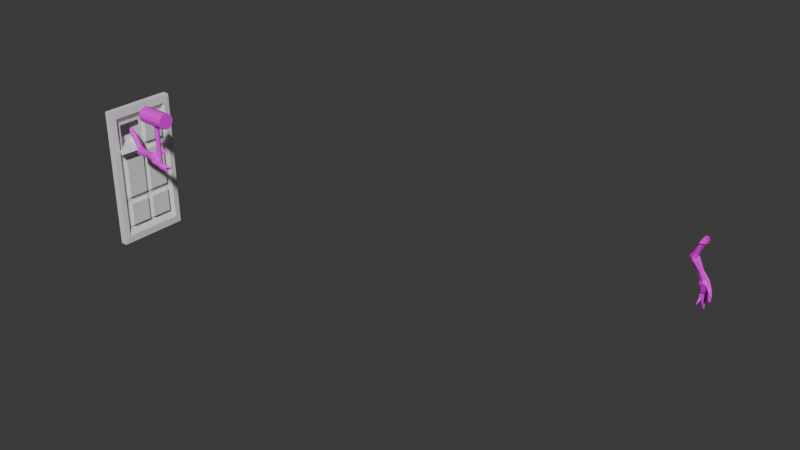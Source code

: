 # Source: doortest.blend  (saved by Blender 4.3.34; exported with 4.5.12 LTS)
import bpy
from mathutils import Matrix  # noqa: F401  (used for matrix-valued properties, if any)

bpy.ops.wm.read_factory_settings(use_empty=True)
scene = bpy.context.scene
scene.name = 'Scene'

# ---- collections
col_collection = bpy.data.collections.new('Collection'); scene.collection.children.link(col_collection)

# ---- images (referenced by path relative to the original .blend; pixels are not part of the script)
import os
ASSET_DIR = os.environ.get("B2B_ASSET_DIR", "")  # directory of the original .blend (textures are referenced by path, not embedded)
HERE = os.path.dirname(os.path.abspath(__file__))  # packed textures are extracted next to this script under _unpacked/

def load_image(name, relpath, width, height, colorspace="sRGB"):
    """Load a texture the original file referenced (path relative to the .blend, or extracted next to this script)."""
    p = next((c for c in (os.path.join(HERE, relpath), os.path.join(ASSET_DIR, relpath)) if relpath and os.path.exists(c)), "")
    if p:
        img = bpy.data.images.load(p, check_existing=True)
        img.name = name
    else:  # same state as the original file: an image datablock whose file is absent (Cycles renders it pink)
        img = bpy.data.images.new(name, width, height)
        img.source = "FILE"
        img.filepath = "//" + (relpath or name)
    img.colorspace_settings.name = colorspace
    return img
img_goblinskintest_png = load_image('goblinskintest.png', 'goblinskintest.png', 1024, 1024, 'sRGB')

# ---- materials (node trees are filled in below, after node groups)
mat_material_001 = bpy.data.materials.new('Material.001')
mat_material_003 = bpy.data.materials.new('Material.003')

# ---- material node trees
mat_material_001.use_nodes = True; mat_material_001.node_tree.nodes.clear()
_N = mat_material_001.node_tree.nodes; _L = mat_material_001.node_tree.links
n0 = _N.new('ShaderNodeBsdfPrincipled'); n0.name = 'Principled BSDF'; n0.location = (17, 207)
n1 = _N.new('ShaderNodeOutputMaterial'); n1.name = 'Material Output'; n1.location = (327, 210)
n2 = _N.new('ShaderNodeTexImage'); n2.name = 'Image Texture'; n2.location = (-300, 209)
n2.image = img_goblinskintest_png
_L.new(n0.outputs[0], n1.inputs[0])
_L.new(n2.outputs[0], n0.inputs[0])
n1.is_active_output = True
mat_material_003.use_nodes = True; mat_material_003.node_tree.nodes.clear()
_N = mat_material_003.node_tree.nodes; _L = mat_material_003.node_tree.links
n0 = _N.new('ShaderNodeBsdfPrincipled'); n0.name = 'Principled BSDF'; n0.location = (-149, 354)
n0.inputs[0].default_value = (0.8004, 0.3378, 0.04872, 1.0)
n1 = _N.new('ShaderNodeOutputMaterial'); n1.name = 'Material Output'; n1.location = (552, 307)
n2 = _N.new('ShaderNodeBsdfMetallic'); n2.name = 'Metallic BSDF'; n2.location = (218, 353)
n2.inputs[0].default_value = (0.4162, 0.1624, 0.05955, 1.0)
n2.inputs[1].default_value = (1.0, 0.8849, 0.3012, 1.0)
n2.inputs[4].default_value = 1.0
_L.new(n2.outputs[0], n1.inputs[0])
n1.is_active_output = True

# ---- world
world_world = bpy.data.worlds.new('World'); scene.world = world_world
world_world.use_nodes = True; world_world.node_tree.nodes.clear()
_N = world_world.node_tree.nodes; _L = world_world.node_tree.links
n0 = _N.new('ShaderNodeOutputWorld'); n0.name = 'World Output'; n0.location = (300, 300)
n1 = _N.new('ShaderNodeBackground'); n1.name = 'Background'; n1.location = (10, 300)
n1.inputs[0].default_value = (0.05088, 0.05088, 0.05088, 1.0)
_L.new(n1.outputs[0], n0.inputs[0])
n0.is_active_output = True
world_world.color = (0.05088, 0.05088, 0.05088)
world_world.sun_shadow_jitter_overblur = 0.0

# ---- meshes
me_cube_001 = bpy.data.meshes.new('Cube.001')
me_cube_001.from_pydata([(-0.4628, 0.8909, 2.447), (-0.442, 1.033, 2.381), (-0.5844, 1.08, 2.159), (-0.6847, 1.072, 1.994), (-0.6373, 0.7462, 2.256), (-0.5516, 0.7705, 2.396), (-0.3945, 0.9112, 2.069), (-0.3845, 1.034, 2.091), (-0.5827, 1.062, 1.952), (-0.6036, 0.9687, 2.011), (-0.6145, 0.8857, 2.027), (-0.2103, 0.9305, 1.376), (-0.2045, 1.055, 1.372), (-0.2952, 1.137, 1.345), (-0.4142, 1.113, 1.314), (-0.4718, 1.003, 1.304), (-0.4246, 0.8886, 1.321), (-0.08976, 0.9496, 1.231), (-0.07507, 1.12, 1.161), (-0.1968, 1.213, 1.056), (-0.3634, 1.158, 0.9955), (-0.4493, 0.996, 1.025), (0.07482, 0.3978, 0.5913), (-0.1207, 0.511, 0.4393), (-0.1383, 0.3504, 0.5861), (-0.02436, 0.337, 0.6252), (-0.4162, 0.8224, 0.8995), (-0.3494, 0.7451, 1.057), (-0.322, 0.9168, 0.7667), (-0.002153, 0.913, 0.8822), (-0.1719, 0.743, 1.121), (-0.1377, 0.9571, 0.7591), (0.2579, 0.05961, 0.2243), (0.261, 0.1758, 0.131), (0.1464, 0.2788, 0.05246), (0.0004581, 0.2567, 0.07321), (-0.06694, 0.1263, 0.1776), (-0.005038, -0.01834, 0.2879), (0.1395, -0.048, 0.3087), (0.3203, -0.2192, -0.1689), (0.3933, -0.009063, -0.2161), (0.2508, 0.1052, -0.3035), (0.1236, 0.1102, -0.3514), (0.03006, -0.00947, -0.3239), (0.009852, -0.2299, -0.2592), (0.06492, -0.2473, -0.1046), (-0.09492, 0.06903, 0.04741), (-0.1132, -0.1043, 0.1388), (-0.0223, 0.2089, -0.07862), (0.3031, 0.1037, -0.003589), (0.2962, -0.05764, 0.08697), (0.1459, -0.174, 0.1708), (0.1613, 0.2428, -0.08884), (-0.2491, -0.6409, -0.2651), (-0.2625, -0.623, -0.3421), (-0.2194, -0.6553, -0.3653), (-0.1339, -0.5705, -0.2364), (-0.1861, -0.6277, -0.2822), (-0.2095, -0.6687, -0.2855), (-0.1357, -0.4003, 0.0435), (-0.2212, -0.3511, 0.01989), (-0.1088, -0.303, -0.07555), (-0.09497, -0.3765, -0.07355), (-0.01576, -0.3997, 0.06295), (0.009022, -0.3816, -0.03457), (-0.186, -0.5819, -0.08558), (-0.2669, -0.5133, -0.234), (-0.1087, -0.5327, -0.06165), (-0.1013, -0.4907, -0.1636), (-0.279, -0.5585, -0.07994), (-0.1703, -0.5276, -0.2008), (0.2768, -0.2597, -0.346), (0.3529, -0.06386, -0.4242), (0.2665, 0.0006638, -0.4798), (0.1486, -0.01592, -0.503), (0.04159, -0.07182, -0.409), (0.1532, -0.2738, -0.3671), (0.3572, -0.1717, -0.3688), (0.04584, -0.1797, -0.3536), (0.1498, -0.09254, -0.4641), (0.1514, -0.1952, -0.412), (0.1688, -0.5717, -1.083), (0.1304, -0.5646, -1.066), (0.1991, -0.5509, -1.101), (0.1304, -0.5363, -1.089), (0.3602, -0.4836, -1.143), (0.3643, -0.4342, -1.165), (0.2896, -0.414, -1.162), (0.2699, -0.4566, -1.139), (-0.05494, -0.2258, -1.002), (-0.06842, -0.2204, -0.9673), (-0.03189, -0.2509, -1.018), (-0.0551, -0.2416, -0.9581), (0.1936, -0.3287, -0.7074), (0.1912, -0.2281, -0.7581), (0.3909, -0.2096, -0.741), (0.3959, -0.3154, -0.6873), (0.2082, -0.4118, -0.6398), (0.4066, -0.3239, -0.6682), (0.3279, -0.4057, -0.6335), (0.2031, -0.3334, -0.6794), (0.1631, -0.2149, -0.7692), (0.159, -0.132, -0.807), (0.2946, -0.2497, -0.8774), (0.2354, -0.1523, -0.8698), (-0.6859, 0.8528, 2.137), (-0.479, 1.112, 2.056), (-0.4908, 0.8452, 2.04), (-0.3021, 0.8563, 1.353), (-0.3837, 0.8497, 1.123), (-0.2237, 0.8291, 1.215), (0.09069, 0.487, 0.5098), (0.003693, 0.5374, 0.4422), (-0.175, 0.4278, 0.5033), (-0.01126, 0.8178, 1.044), (0.2641, 0.05961, 0.2243), (0.2671, 0.1758, 0.131), (0.1525, 0.2788, 0.05246), (0.006566, 0.2567, 0.07321), (-0.06083, 0.1263, 0.1776), (0.00107, -0.01834, 0.2879), (0.1457, -0.048, 0.3087), (0.3265, -0.2192, -0.1689), (0.3994, -0.009063, -0.2161), (0.2569, 0.1052, -0.3035), (0.1297, 0.1102, -0.3514), (0.03617, -0.00947, -0.3239), (0.01596, -0.2299, -0.2592), (0.07103, -0.2473, -0.1046), (-0.08882, 0.06903, 0.04741), (-0.1071, -0.1043, 0.1388), (-0.01619, 0.2089, -0.07862), (0.3092, 0.1037, -0.003589), (0.3023, -0.05764, 0.08697), (0.152, -0.174, 0.1708), (0.1674, 0.2428, -0.08884), (-0.243, -0.6409, -0.2651), (-0.2564, -0.623, -0.3421), (-0.2132, -0.6553, -0.3653), (-0.1277, -0.5705, -0.2364), (-0.18, -0.6277, -0.2822), (-0.2034, -0.6687, -0.2855), (-0.1296, -0.4003, 0.0435), (-0.2151, -0.3511, 0.01989), (-0.1027, -0.303, -0.07555), (-0.08886, -0.3765, -0.07355), (-0.00965, -0.3997, 0.06295), (0.01513, -0.3816, -0.03457), (-0.1799, -0.5819, -0.08558), (-0.2608, -0.5133, -0.234), (-0.1026, -0.5327, -0.06165), (-0.09522, -0.4907, -0.1636), (-0.2728, -0.5585, -0.07994), (-0.1642, -0.5276, -0.2008), (0.2829, -0.2597, -0.346), (0.359, -0.06386, -0.4242), (0.2726, 0.0006639, -0.4798), (0.1547, -0.01592, -0.503), (0.0477, -0.07182, -0.409), (0.1593, -0.2738, -0.3671), (0.3633, -0.1717, -0.3688), (0.05195, -0.1797, -0.3536), (0.1559, -0.09254, -0.4641), (0.1575, -0.1952, -0.412), (0.1749, -0.5717, -1.083), (0.1365, -0.5646, -1.066), (0.2052, -0.5509, -1.101), (0.1365, -0.5363, -1.089), (0.3663, -0.4836, -1.143), (0.3704, -0.4342, -1.165), (0.2957, -0.414, -1.162), (0.276, -0.4566, -1.139), (-0.04883, -0.2258, -1.002), (-0.06231, -0.2204, -0.9673), (-0.02579, -0.2509, -1.018), (-0.04899, -0.2416, -0.9581), (0.1997, -0.3287, -0.7074), (0.1973, -0.2281, -0.7581), (0.397, -0.2096, -0.741), (0.402, -0.3154, -0.6873), (0.2143, -0.4118, -0.6398), (0.4127, -0.3239, -0.6682), (0.3341, -0.4057, -0.6335), (0.2092, -0.3334, -0.6794), (0.1692, -0.2149, -0.7692), (0.1651, -0.132, -0.807), (0.3008, -0.2497, -0.8774), (0.2415, -0.1523, -0.8698)], [], [(5, 107, 6, 0), (0, 6, 7, 1), (3, 8, 9, 105), (9, 15, 16, 10), (10, 16, 108, 107), (106, 13, 14, 8), (1, 7, 106, 2), (2, 106, 8, 3), (4, 10, 107, 5), (105, 9, 10, 4), (13, 19, 20, 14), (12, 18, 19, 13), (108, 110, 17, 11), (8, 14, 15, 9), (6, 11, 12, 7), (107, 108, 11, 6), (7, 12, 13, 106), (114, 22, 111, 29), (28, 23, 113, 26), (26, 113, 24, 27), (16, 109, 110, 108), (15, 21, 109, 16), (14, 20, 21, 15), (11, 17, 18, 12), (113, 36, 37, 24), (24, 37, 38, 25), (112, 34, 35, 23), (30, 25, 22, 114), (29, 111, 112, 31), (31, 112, 23, 28), (27, 24, 25, 30), (109, 27, 30, 110), (19, 31, 28, 20), (18, 29, 31, 19), (110, 30, 114, 17), (21, 26, 27, 109), (20, 28, 26, 21), (17, 114, 29, 18), (50, 39, 40, 49), (48, 42, 43, 46), (46, 43, 44, 47), (23, 35, 36, 113), (22, 32, 33, 111), (25, 38, 32, 22), (111, 33, 34, 112), (39, 71, 77, 72, 40), (42, 74, 75, 43), (44, 39, 45), (70, 55, 54, 66), (49, 40, 41, 52), (52, 41, 42, 48), (69, 53, 58, 65), (37, 47, 51, 38), (34, 52, 48, 35), (33, 49, 52, 34), (38, 51, 50, 32), (36, 46, 47, 37), (35, 48, 46, 36), (32, 50, 49, 33), (58, 55, 56, 57), (53, 54, 55, 58), (66, 54, 53, 69), (65, 58, 57, 67), (67, 57, 56, 68), (68, 56, 55, 70), (39, 64, 62, 45), (50, 63, 64, 39), (51, 59, 63, 50), (44, 61, 60, 47), (47, 60, 59, 51), (45, 62, 61, 44), (64, 68, 70, 62), (63, 67, 68, 64), (59, 65, 67, 63), (61, 66, 69, 60), (60, 69, 65, 59), (62, 70, 66, 61), (44, 76, 71, 39), (40, 72, 73, 41), (41, 73, 74, 42), (43, 75, 78, 76, 44), (102, 90, 92, 101), (76, 78, 75, 74, 79, 80), (94, 87, 88, 93), (83, 81, 82, 84), (99, 81, 83, 98), (98, 83, 84, 100), (97, 82, 81, 99), (100, 84, 82, 97), (87, 86, 85, 88), (96, 85, 86, 95), (93, 88, 85, 96), (95, 86, 87, 94), (91, 92, 90, 89), (101, 92, 91, 103), (103, 91, 89, 104), (104, 89, 90, 102), (72, 95, 94, 79), (80, 93, 96, 77), (77, 96, 95, 72), (79, 94, 93, 80), (80, 100, 97, 76), (76, 97, 99, 71), (77, 98, 100, 80), (71, 99, 98, 77), (73, 104, 102, 74), (72, 103, 104, 73), (79, 101, 103, 72), (74, 102, 101, 79), (113, 119, 120, 24), (24, 120, 121, 25), (112, 117, 118, 23), (133, 122, 123, 132), (131, 125, 126, 129), (129, 126, 127, 130), (23, 118, 119, 113), (22, 115, 116, 111), (25, 121, 115, 22), (111, 116, 117, 112), (122, 154, 160, 155, 123), (125, 157, 158, 126), (127, 122, 128), (153, 138, 137, 149), (132, 123, 124, 135), (135, 124, 125, 131), (152, 136, 141, 148), (120, 130, 134, 121), (117, 135, 131, 118), (116, 132, 135, 117), (121, 134, 133, 115), (119, 129, 130, 120), (118, 131, 129, 119), (115, 133, 132, 116), (141, 138, 139, 140), (136, 137, 138, 141), (149, 137, 136, 152), (148, 141, 140, 150), (150, 140, 139, 151), (151, 139, 138, 153), (122, 147, 145, 128), (133, 146, 147, 122), (134, 142, 146, 133), (127, 144, 143, 130), (130, 143, 142, 134), (128, 145, 144, 127), (147, 151, 153, 145), (146, 150, 151, 147), (142, 148, 150, 146), (144, 149, 152, 143), (143, 152, 148, 142), (145, 153, 149, 144), (127, 159, 154, 122), (123, 155, 156, 124), (124, 156, 157, 125), (126, 158, 161, 159, 127), (185, 173, 175, 184), (159, 161, 158, 157, 162, 163), (177, 170, 171, 176), (166, 164, 165, 167), (182, 164, 166, 181), (181, 166, 167, 183), (180, 165, 164, 182), (183, 167, 165, 180), (170, 169, 168, 171), (179, 168, 169, 178), (176, 171, 168, 179), (178, 169, 170, 177), (174, 175, 173, 172), (184, 175, 174, 186), (186, 174, 172, 187), (187, 172, 173, 185), (155, 178, 177, 162), (163, 176, 179, 160), (160, 179, 178, 155), (162, 177, 176, 163), (163, 183, 180, 159), (159, 180, 182, 154), (160, 181, 183, 163), (154, 182, 181, 160), (156, 187, 185, 157), (155, 186, 187, 156), (162, 184, 186, 155), (157, 185, 184, 162)])
_uv = me_cube_001.uv_layers.new(name='UVMap')
_uv.uv.foreach_set('vector', [-1.29, -1.553, -1.346, -1.434, -1.387, -1.464, -1.329, -1.602, 1.567, -1.748, 1.499, -1.604, 1.466, -1.637, 1.512, -1.751, 2.602, 0.9011, 2.559, 0.9123, 2.562, 0.8631, 2.588, 0.7874, -0.1167, 0.3406, 0.008249, 0.6225, -0.04347, 0.6398, -0.1465, 0.3483, -1.295, -1.431, -1.43, -1.17, -1.479, -1.182, -1.346, -1.434, 1.433, 0.07019, 1.521, 0.3781, 1.478, 0.3854, 1.39, 0.1124, 1.512, -1.751, 1.466, -1.637, 1.413, -1.644, 1.421, -1.683, 1.388, 0.02333, 1.433, 0.07019, 1.39, 0.1124, 1.36, 0.0867, -1.459, 2.645, -1.445, 2.748, -1.502, 2.742, -1.502, 2.632, -0.1662, 0.3051, -0.1167, 0.3406, -0.1465, 0.3483, -0.2353, 0.2812, 1.521, 0.3781, 1.584, 0.4976, 1.519, 0.5179, 1.478, 0.3854, 1.353, -1.356, 1.317, -1.281, 1.24, -1.266, 1.301, -1.367, -1.479, -1.182, -1.522, -1.127, -1.583, -1.164, -1.52, -1.21, 1.39, 0.1124, 1.478, 0.3854, 1.427, 0.3979, 1.352, 0.09621, 1.499, -1.604, 1.393, -1.332, 1.353, -1.356, 1.466, -1.637, -1.346, -1.434, -1.479, -1.182, -1.52, -1.21, -1.387, -1.464, 1.466, -1.637, 1.353, -1.356, 1.301, -1.367, 1.413, -1.644, 1.405, -1.171, 1.467, -0.9061, 1.426, -0.8924, 1.344, -1.128, 1.463, 0.6427, 1.407, 0.8375, 1.362, 0.8161, 1.4, 0.591, 0.01422, 0.818, -0.09007, 1.063, -0.1398, 1.047, -0.05572, 0.775, -1.43, -1.17, -1.461, -1.088, -1.522, -1.127, -1.479, -1.182, 0.008249, 0.6225, 0.05591, 0.7349, -0.02589, 0.7279, -0.04347, 0.6398, 1.478, 0.3854, 1.519, 0.5179, 1.441, 0.5171, 1.427, 0.3979, 1.393, -1.332, 1.384, -1.274, 1.317, -1.281, 1.353, -1.356, -0.09007, 1.063, -0.1511, 1.253, -0.2342, 1.241, -0.1398, 1.047, -1.589, -0.7911, -1.655, -0.6074, -1.714, -0.6165, -1.634, -0.809, 1.453, 0.8417, 1.428, 1.043, 1.376, 1.027, 1.407, 0.8375, -1.548, -1.076, -1.634, -0.809, -1.682, -0.8133, -1.626, -1.069, 1.344, -1.128, 1.426, -0.8924, 1.377, -0.8814, 1.275, -1.097, 1.532, 0.6538, 1.453, 0.8417, 1.407, 0.8375, 1.463, 0.6427, -1.477, -1.043, -1.589, -0.7911, -1.634, -0.809, -1.548, -1.076, -1.461, -1.088, -1.477, -1.043, -1.548, -1.076, -1.522, -1.127, 1.584, 0.4976, 1.532, 0.6538, 1.463, 0.6427, 1.519, 0.5179, 1.317, -1.281, 1.344, -1.128, 1.275, -1.097, 1.24, -1.266, -1.522, -1.127, -1.548, -1.076, -1.626, -1.069, -1.583, -1.164, 0.05591, 0.7349, 0.01422, 0.818, -0.05572, 0.775, -0.02589, 0.7279, 1.519, 0.5179, 1.463, 0.6427, 1.4, 0.591, 1.441, 0.5171, 1.384, -1.274, 1.405, -1.171, 1.344, -1.128, 1.317, -1.281, 1.56, -0.6072, 1.566, -0.4746, 1.504, -0.4958, 1.491, -0.6053, 1.359, 1.094, 1.381, 1.229, 1.314, 1.224, 1.289, 1.052, -0.1404, 1.312, -0.1185, 1.482, -0.2036, 1.495, -0.2147, 1.306, 1.407, 0.8375, 1.376, 1.027, 1.311, 0.9926, 1.362, 0.8161, 1.467, -0.9061, 1.542, -0.6861, 1.486, -0.674, 1.426, -0.8924, -1.634, -0.809, -1.714, -0.6165, -1.775, -0.612, -1.682, -0.8133, 1.426, -0.8924, 1.486, -0.674, 1.412, -0.6711, 1.377, -0.8814, 1.566, -0.4746, 1.533, -0.4006, 1.518, -0.4057, 1.471, -0.4068, 1.504, -0.4958, 1.381, 1.229, 1.354, 1.308, 1.301, 1.268, 1.314, 1.224, 2.279, 1.859, 2.142, 1.842, 2.253, 1.806, 2.701, 1.296, 2.707, 1.382, 2.69, 1.366, 2.669, 1.304, 1.491, -0.6053, 1.504, -0.4958, 1.419, -0.4933, 1.398, -0.6087, 1.426, 1.107, 1.417, 1.218, 1.381, 1.229, 1.359, 1.094, -1.544, -0.3417, -1.568, -0.2551, -1.585, -0.2435, -1.584, -0.3393, -1.655, -0.6074, -1.616, -0.5271, -1.723, -0.538, -1.714, -0.6165, 1.428, 1.043, 1.426, 1.107, 1.359, 1.094, 1.376, 1.027, 1.486, -0.674, 1.491, -0.6053, 1.398, -0.6087, 1.412, -0.6711, -1.714, -0.6165, -1.723, -0.538, -1.798, -0.537, -1.775, -0.612, -0.1511, 1.253, -0.1404, 1.312, -0.2147, 1.306, -0.2342, 1.241, 1.376, 1.027, 1.359, 1.094, 1.289, 1.052, 1.311, 0.9926, 1.542, -0.6861, 1.56, -0.6072, 1.491, -0.6053, 1.486, -0.674, -1.585, -0.2435, -1.588, -0.215, -1.618, -0.2863, -1.597, -0.2543, 2.358, 2.709, 2.384, 2.732, 2.371, 2.752, 2.346, 2.726, 2.395, 2.669, 2.384, 2.732, 2.358, 2.709, 2.346, 2.62, -1.584, -0.3393, -1.585, -0.2435, -1.597, -0.2543, -1.617, -0.3625, -1.617, -0.3625, -1.597, -0.2543, -1.618, -0.2863, -1.629, -0.3322, 2.709, 1.276, 2.718, 1.318, 2.707, 1.382, 2.701, 1.296, 0.6415, 2.656, 0.6415, 2.492, 0.6759, 2.46, 0.6829, 2.55, -1.798, -0.537, -1.653, -0.4422, -1.671, -0.4097, -1.822, -0.4067, -1.723, -0.538, -1.602, -0.4287, -1.653, -0.4422, -1.798, -0.537, -1.081, 1.484, -1.0, 1.423, -0.9551, 1.373, -0.8919, 1.484, 1.384, 2.64, 1.425, 2.553, 1.463, 2.576, 1.463, 2.726, 0.6829, 2.55, 0.6759, 2.46, 0.7025, 2.471, 0.7311, 2.551, 2.718, 1.209, 2.709, 1.276, 2.701, 1.296, 2.686, 1.221, -1.653, -0.4422, -1.617, -0.3625, -1.629, -0.3322, -1.671, -0.4097, -1.602, -0.4287, -1.584, -0.3393, -1.617, -0.3625, -1.653, -0.4422, -1.0, 1.423, -1.073, 1.31, -1.011, 1.291, -0.9551, 1.373, -1.569, -0.4255, -1.544, -0.3417, -1.584, -0.3393, -1.602, -0.4287, 2.686, 1.221, 2.701, 1.296, 2.669, 1.304, 2.658, 1.209, 2.279, 1.859, 2.224, 1.919, 2.169, 1.916, 2.142, 1.842, 1.504, -0.4958, 1.471, -0.4068, 1.42, -0.4033, 1.419, -0.4933, 1.417, 1.218, 1.395, 1.304, 1.354, 1.308, 1.381, 1.229, -0.1185, 1.482, -0.1256, 1.528, -0.1745, 1.525, -0.2244, 1.556, -0.2036, 1.495, 2.806, 2.492, 2.806, 2.602, 2.796, 2.596, 2.766, 2.492, 0.9698, 2.646, 1.016, 2.679, 1.017, 2.732, 0.9698, 2.773, 0.9698, 2.736, 0.9699, 2.685, 0.7539, 0.1569, 0.7463, 0.3562, 0.7308, 0.3531, 0.7089, 0.1543, 0.5532, 2.614, 0.5662, 2.626, 0.5689, 2.643, 0.5532, 2.644, 2.168, 2.059, 2.263, 2.256, 2.249, 2.261, 2.128, 2.062, -1.569, 2.351, -1.632, 2.569, -1.651, 2.563, -1.633, 2.361, 2.22, 2.055, 2.279, 2.245, 2.263, 2.256, 2.168, 2.059, -0.879, 2.348, -0.8664, 2.54, -0.8804, 2.535, -0.9147, 2.345, -0.4556, 1.858, -0.4566, 1.825, -0.433, 1.821, -0.433, 1.862, 1.508, -0.2518, 1.462, -0.04444, 1.443, -0.04557, 1.462, -0.2532, 2.534, 0.1777, 2.518, 0.3749, 2.482, 0.3861, 2.446, 0.1775, 2.572, 2.343, 2.539, 2.552, 2.522, 2.546, 2.506, 2.35, 2.658, 1.718, 2.658, 1.691, 2.669, 1.691, 2.669, 1.707, 2.434, 0.8854, 2.491, 0.991, 2.472, 1.011, 2.362, 0.9113, 1.426, -0.1977, 1.327, -0.1609, 1.317, -0.1734, 1.384, -0.2238, 1.35, 1.483, 1.243, 1.527, 1.24, 1.511, 1.331, 1.449, 2.572, 2.19, 2.572, 2.343, 2.506, 2.35, 2.504, 2.207, 2.537, 0.0344, 2.534, 0.1777, 2.446, 0.1775, 2.446, 0.02333, 1.518, -0.4057, 1.508, -0.2518, 1.462, -0.2532, 1.471, -0.4068, 0.7539, 0.01396, 0.7539, 0.1569, 0.7089, 0.1543, 0.708, 0.01111, -0.8664, 2.215, -0.879, 2.348, -0.9147, 2.345, -0.9025, 2.209, 2.224, 1.919, 2.22, 2.055, 2.168, 2.059, 2.169, 1.916, -1.587, 2.205, -1.569, 2.351, -1.633, 2.361, -1.651, 2.23, 2.169, 1.916, 2.168, 2.059, 2.128, 2.062, 2.128, 1.913, 1.395, 1.304, 1.35, 1.483, 1.331, 1.449, 1.354, 1.308, 1.471, -0.4068, 1.426, -0.1977, 1.384, -0.2238, 1.42, -0.4033, 2.491, 0.7535, 2.434, 0.8854, 2.362, 0.9113, 2.416, 0.7028, 2.768, 0.9847, 2.77, 1.127, 2.734, 1.123, 2.734, 0.9797, -0.09007, 1.063, -0.1522, 1.254, -0.2353, 1.241, -0.1398, 1.047, -1.589, -0.7911, -1.657, -0.6077, -1.717, -0.6168, -1.634, -0.809, 1.453, 0.8417, 1.43, 1.043, 1.378, 1.027, 1.407, 0.8375, 1.562, -0.6069, 1.567, -0.4742, 1.506, -0.4954, 1.493, -0.605, 1.361, 1.095, 1.383, 1.229, 1.316, 1.225, 1.291, 1.052, -0.1415, 1.313, -0.1196, 1.483, -0.2047, 1.495, -0.2159, 1.307, 1.407, 0.8375, 1.378, 1.027, 1.313, 0.9931, 1.362, 0.8161, 1.467, -0.9061, 1.543, -0.6858, 1.488, -0.6737, 1.426, -0.8924, -1.634, -0.809, -1.717, -0.6168, -1.778, -0.6123, -1.682, -0.8133, 1.426, -0.8924, 1.488, -0.6737, 1.414, -0.6708, 1.377, -0.8814, 1.567, -0.4742, 1.535, -0.4003, 1.519, -0.4053, 1.472, -0.4065, 1.506, -0.4954, 1.383, 1.229, 1.356, 1.308, 1.303, 1.268, 1.316, 1.225, 2.402, -1.767, 2.265, -1.785, 2.376, -1.821, 2.701, 1.537, 2.707, 1.623, 2.69, 1.607, 2.669, 1.545, 1.493, -0.605, 1.506, -0.4954, 1.42, -0.4929, 1.4, -0.6084, 1.428, 1.107, 1.419, 1.218, 1.383, 1.229, 1.361, 1.095, -1.547, -0.342, -1.57, -0.2554, -1.588, -0.2438, -1.586, -0.3396, -1.657, -0.6077, -1.619, -0.5274, -1.725, -0.5383, -1.717, -0.6168, 1.43, 1.043, 1.428, 1.107, 1.361, 1.095, 1.378, 1.027, 1.488, -0.6737, 1.493, -0.605, 1.4, -0.6084, 1.414, -0.6708, -1.717, -0.6168, -1.725, -0.5383, -1.801, -0.5373, -1.778, -0.6123, -0.1522, 1.254, -0.1415, 1.313, -0.2159, 1.307, -0.2353, 1.241, 1.378, 1.027, 1.361, 1.095, 1.291, 1.052, 1.313, 0.9931, 1.543, -0.6858, 1.562, -0.6069, 1.493, -0.605, 1.488, -0.6737, -1.588, -0.2438, -1.59, -0.2153, -1.621, -0.2866, -1.599, -0.2547, -1.341, 2.692, -1.315, 2.716, -1.328, 2.735, -1.353, 2.71, -1.304, 2.652, -1.315, 2.716, -1.341, 2.692, -1.353, 2.603, -1.586, -0.3396, -1.588, -0.2438, -1.599, -0.2547, -1.62, -0.3628, -1.62, -0.3628, -1.599, -0.2547, -1.621, -0.2866, -1.632, -0.3325, 2.709, 1.517, 2.718, 1.559, 2.707, 1.623, 2.701, 1.537, 0.2183, 2.679, 0.2183, 2.515, 0.2526, 2.483, 0.2597, 2.572, -1.801, -0.5373, -1.655, -0.4425, -1.674, -0.41, -1.824, -0.407, -1.725, -0.5383, -1.605, -0.429, -1.655, -0.4425, -1.801, -0.5373, -1.338, 1.484, -1.257, 1.423, -1.212, 1.373, -1.149, 1.484, 2.649, -0.8706, 2.69, -0.9571, 2.728, -0.9341, 2.728, -0.784, 0.2597, 2.572, 0.2526, 2.483, 0.2793, 2.493, 0.3079, 2.574, 2.718, 1.45, 2.709, 1.517, 2.701, 1.537, 2.686, 1.462, -1.655, -0.4425, -1.62, -0.3628, -1.632, -0.3325, -1.674, -0.41, -1.605, -0.429, -1.586, -0.3396, -1.62, -0.3628, -1.655, -0.4425, -1.257, 1.423, -1.329, 1.31, -1.268, 1.291, -1.212, 1.373, -1.572, -0.4258, -1.547, -0.342, -1.586, -0.3396, -1.605, -0.429, 2.686, 1.462, 2.701, 1.537, 2.669, 1.545, 2.658, 1.45, 2.402, -1.767, 2.347, -1.708, 2.293, -1.711, 2.265, -1.785, 1.506, -0.4954, 1.472, -0.4065, 1.422, -0.403, 1.42, -0.4929, 1.419, 1.218, 1.396, 1.305, 1.356, 1.308, 1.383, 1.229, -0.1196, 1.483, -0.1267, 1.528, -0.1757, 1.526, -0.2256, 1.557, -0.2047, 1.495, 2.806, 0.3863, 2.806, 0.4962, 2.795, 0.4909, 2.766, 0.3862, 2.723, 0.02333, 2.769, 0.05656, 2.77, 0.1097, 2.723, 0.151, 2.723, 0.1134, 2.723, 0.06305, 0.7539, -0.2556, 0.7463, -0.05634, 0.7308, -0.05944, 0.7089, -0.2582, 1.774, 2.621, 1.786, 2.634, 1.787, 2.65, 1.772, 2.65, 2.291, -1.567, 2.387, -1.371, 2.372, -1.366, 2.251, -1.564, 2.551, -1.245, 2.489, -1.027, 2.469, -1.033, 2.487, -1.235, 2.343, -1.572, 2.402, -1.381, 2.387, -1.371, 2.291, -1.567, -1.317, 2.344, -1.304, 2.536, -1.318, 2.531, -1.353, 2.34, 0.1244, 1.865, 0.1234, 1.832, 0.1469, 1.828, 0.1469, 1.868, 1.509, -0.2515, 1.464, -0.04411, 1.444, -0.04524, 1.463, -0.2529, 2.504, -0.277, 2.488, -0.07968, 2.452, -0.06856, 2.415, -0.2771, 0.9023, 2.368, 0.8696, 2.577, 0.8521, 2.571, 0.8367, 2.375, 1.084, 2.673, 1.084, 2.646, 1.096, 2.646, 1.096, 2.662, 2.428, 1.391, 2.485, 1.497, 2.466, 1.516, 2.356, 1.417, 1.428, -0.1974, 1.328, -0.1606, 1.318, -0.1731, 1.385, -0.2235, 1.352, 1.483, 1.245, 1.527, 1.242, 1.511, 1.333, 1.449, 0.9023, 2.215, 0.9023, 2.368, 0.8367, 2.375, 0.8349, 2.232, 2.507, -0.4202, 2.504, -0.277, 2.415, -0.2771, 2.415, -0.4313, 1.519, -0.4053, 1.509, -0.2515, 1.463, -0.2529, 1.472, -0.4065, 0.7539, -0.3986, 0.7539, -0.2556, 0.7089, -0.2582, 0.708, -0.4014, -1.304, 2.21, -1.317, 2.344, -1.353, 2.34, -1.34, 2.205, 2.347, -1.708, 2.343, -1.572, 2.291, -1.567, 2.293, -1.711, 2.533, -1.391, 2.551, -1.245, 2.487, -1.235, 2.469, -1.366, 2.293, -1.711, 2.291, -1.567, 2.251, -1.564, 2.251, -1.713, 1.396, 1.305, 1.352, 1.483, 1.333, 1.449, 1.356, 1.308, 1.472, -0.4065, 1.428, -0.1974, 1.385, -0.2235, 1.422, -0.403, 2.485, 1.259, 2.428, 1.391, 2.356, 1.417, 2.41, 1.209, 2.778, -1.816, 2.78, -1.674, 2.744, -1.677, 2.744, -1.821])
me_cube_001.materials.append(mat_material_001)
me_cube_001.materials.append(mat_material_003)
me_cube_001.update()
me_cube_002 = bpy.data.meshes.new('Cube.002')
me_cube_002.from_pydata([(-1.877, -0.5561, 0.5501), (-1.877, -0.5561, 0.7494), (-1.877, -0.1684, 0.5501), (-1.877, -0.1684, 0.7494), (1.0, 1.0, 1.0), (1.0, 1.0, -1.0), (1.0, -1.0, -1.0), (1.0, -1.0, 1.0), (1.134, 0.0846, 0.423), (1.134, 0.0846, 0.747), (1.134, 0.6354, 0.423), (1.134, 0.6354, 0.747), (1.134, -0.6354, -0.747), (1.134, -0.6354, -0.423), (1.134, -0.0846, -0.747), (1.134, -0.0846, -0.423), (1.134, 0.0846, -0.747), (1.134, 0.0846, -0.423), (1.134, 0.6354, -0.747), (1.134, 0.6354, -0.423), (1.134, -0.6354, -0.3078), (1.134, -0.6354, 0.3078), (1.134, -0.0846, -0.3078), (1.134, -0.0846, 0.3078), (1.134, 0.0846, -0.3078), (1.134, 0.0846, 0.3078), (1.134, 0.6354, -0.3078), (1.134, 0.6354, 0.3078), (1.134, -0.7326, 0.891), (1.134, -0.0594, 0.891), (1.134, 0.0594, 0.891), (1.134, 0.7326, 0.891), (1.134, -0.7326, -0.891), (1.134, -0.0594, -0.891), (1.134, 0.0594, -0.891), (1.134, 0.7326, -0.891), (1.134, 0.8316, 0.4455), (1.134, 0.8316, 0.8415), (1.134, 0.8316, -0.8415), (1.134, 0.8316, -0.4455), (1.134, 0.8316, -0.3762), (1.134, 0.8316, 0.3762), (1.134, 0.8316, 0.891), (1.134, 0.8316, -0.891), (1.134, -0.8316, 0.4455), (1.134, -0.8316, 0.8415), (1.134, -0.8316, -0.8415), (1.134, -0.8316, -0.4455), (1.134, -0.8316, -0.3762), (1.134, -0.8316, 0.3762), (1.134, -0.8316, 0.891), (1.134, -0.8316, -0.891), (0.1336, -0.054, 0.765), (0.1336, -0.054, 0.405), (0.1336, -0.666, 0.405), (0.1336, -0.666, 0.765), (0.1336, 0.054, 0.405), (0.1336, 0.054, 0.765), (0.1336, 0.666, 0.765), (0.1336, 0.666, 0.405), (0.1336, -0.054, -0.405), (0.1336, -0.054, -0.765), (0.1336, -0.666, -0.765), (0.1336, -0.666, -0.405), (0.1336, 0.054, -0.765), (0.1336, 0.054, -0.405), (0.1336, 0.666, -0.405), (0.1336, 0.666, -0.765), (0.1336, -0.054, 0.342), (0.1336, -0.054, -0.342), (0.1336, -0.666, -0.342), (0.1336, -0.666, 0.342), (0.1336, 0.054, -0.342), (0.1336, 0.054, 0.342), (0.1336, 0.666, 0.342), (0.1336, 0.666, -0.342), (0.1336, -0.054, 0.81), (0.1336, 0.054, 0.81), (0.1336, 0.666, 0.81), (0.1336, -0.666, 0.81), (0.1336, -0.054, -0.81), (0.1336, -0.666, -0.81), (0.1336, 0.666, -0.81), (0.1336, 0.054, -0.81), (0.1336, 0.756, 0.765), (0.1336, 0.756, 0.405), (0.1336, 0.756, -0.405), (0.1336, 0.756, -0.765), (0.1336, 0.756, 0.342), (0.1336, 0.756, -0.342), (0.1336, 0.756, 0.81), (0.1336, 0.756, -0.81), (0.1336, -0.756, 0.765), (0.1336, -0.756, 0.405), (0.1336, -0.756, -0.765), (0.1336, -0.756, -0.405), (0.1336, -0.756, -0.342), (0.1336, -0.756, 0.342), (0.1336, -0.756, 0.81), (0.1336, -0.756, -0.81), (-1.0, 1.0, -1.0), (-1.0, -1.0, -1.0), (-1.0, -1.0, 1.0), (-1.0, 1.0, 1.0)], [], [(100, 103, 4, 5), (6, 7, 102, 101), (100, 5, 6, 101), (4, 103, 102, 7), (22, 23, 21, 20), (18, 19, 17, 16), (14, 15, 13, 12), (10, 11, 9, 8), (26, 27, 25, 24), (27, 26, 75, 74), (14, 12, 62, 61), (26, 24, 72, 75), (15, 14, 61, 60), (25, 27, 74, 73), (42, 31, 78, 90), (11, 10, 59, 58), (33, 34, 83, 80), (24, 25, 73, 72), (10, 8, 56, 59), (46, 51, 99, 94), (34, 35, 82, 83), (20, 21, 71, 70), (9, 11, 58, 57), (50, 45, 92, 98), (32, 33, 80, 81), (21, 23, 68, 71), (43, 38, 87, 91), (8, 9, 57, 56), (48, 47, 95, 96), (22, 20, 70, 69), (37, 42, 90, 84), (44, 49, 97, 93), (23, 22, 69, 68), (39, 40, 89, 86), (49, 48, 96, 97), (19, 18, 67, 66), (7, 6, 51, 46, 47, 48, 49, 44, 45, 50), (4, 7, 50, 28, 29, 30, 31, 42), (5, 4, 42, 37, 36, 41, 40, 39, 38, 43), (5, 43, 35, 34, 33, 32, 51, 6), (53, 54, 71, 68), (59, 56, 73, 74), (52, 53, 56, 57), (68, 69, 72, 73), (68, 73, 56, 53), (63, 60, 69, 70), (65, 66, 75, 72), (60, 61, 64, 65), (72, 69, 60, 65), (64, 61, 80, 83), (55, 52, 76, 79), (57, 58, 78, 77), (52, 57, 77, 76), (67, 64, 83, 82), (61, 62, 81, 80), (74, 75, 89, 88), (78, 58, 84, 90), (67, 82, 91, 87), (66, 67, 87, 86), (59, 74, 88, 85), (75, 66, 86, 89), (58, 59, 85, 84), (54, 55, 92, 93), (63, 70, 96, 95), (70, 71, 97, 96), (71, 54, 93, 97), (55, 79, 98, 92), (62, 63, 95, 94), (81, 62, 94, 99), (13, 15, 60, 63), (35, 43, 91, 82), (12, 13, 63, 62), (36, 37, 84, 85), (28, 50, 98, 79), (16, 17, 65, 64), (30, 29, 76, 77), (38, 39, 86, 87), (17, 19, 66, 65), (31, 30, 77, 78), (45, 44, 93, 92), (40, 41, 88, 89), (51, 32, 81, 99), (18, 16, 64, 67), (29, 28, 79, 76), (47, 46, 94, 95), (41, 36, 85, 88), (0, 2, 100, 101), (1, 0, 101, 102), (3, 1, 102, 103), (2, 3, 103, 100)])
_uv = me_cube_002.uv_layers.new(name='UVMap')
_uv.uv.foreach_set('vector', [0.375, 0.25, 0.625, 0.25, 0.625, 0.5, 0.375, 0.5, 0.375, 0.75, 0.625, 0.75, 0.625, 1.0, 0.375, 1.0, 0.125, 0.5, 0.375, 0.5, 0.375, 0.75, 0.125, 0.75, 0.625, 0.5, 0.875, 0.5, 0.875, 0.75, 0.625, 0.75, 0.375, 0.5, 0.625, 0.5, 0.625, 0.75, 0.375, 0.75, 0.375, 0.5, 0.625, 0.5, 0.625, 0.75, 0.375, 0.75, 0.375, 0.5, 0.625, 0.5, 0.625, 0.75, 0.375, 0.75, 0.375, 0.5, 0.625, 0.5, 0.625, 0.75, 0.375, 0.75, 0.375, 0.5, 0.625, 0.5, 0.625, 0.75, 0.375, 0.75, 0.625, 0.5, 0.375, 0.5, 0.375, 0.5, 0.625, 0.5, 0.375, 0.5, 0.375, 0.75, 0.375, 0.75, 0.375, 0.5, 0.375, 0.5, 0.375, 0.75, 0.375, 0.75, 0.375, 0.5, 0.625, 0.5, 0.375, 0.5, 0.375, 0.5, 0.625, 0.5, 0.625, 0.75, 0.625, 0.5, 0.625, 0.5, 0.625, 0.75, 0.625, 0.5, 0.625, 0.5, 0.625, 0.5, 0.625, 0.5, 0.625, 0.5, 0.375, 0.5, 0.375, 0.5, 0.625, 0.5, 0.375, 0.5, 0.375, 0.75, 0.375, 0.75, 0.375, 0.5, 0.375, 0.75, 0.625, 0.75, 0.625, 0.75, 0.375, 0.75, 0.375, 0.5, 0.375, 0.75, 0.375, 0.75, 0.375, 0.5, 0.375, 0.75, 0.375, 0.75, 0.375, 0.75, 0.375, 0.75, 0.375, 0.75, 0.375, 0.5, 0.375, 0.5, 0.375, 0.75, 0.375, 0.75, 0.625, 0.75, 0.625, 0.75, 0.375, 0.75, 0.625, 0.75, 0.625, 0.5, 0.625, 0.5, 0.625, 0.75, 0.625, 0.75, 0.625, 0.75, 0.625, 0.75, 0.625, 0.75, 0.375, 0.75, 0.375, 0.5, 0.375, 0.5, 0.375, 0.75, 0.625, 0.75, 0.625, 0.5, 0.625, 0.5, 0.625, 0.75, 0.375, 0.5, 0.375, 0.5, 0.375, 0.5, 0.375, 0.5, 0.375, 0.75, 0.625, 0.75, 0.625, 0.75, 0.375, 0.75, 0.375, 0.75, 0.625, 0.75, 0.625, 0.75, 0.375, 0.75, 0.375, 0.5, 0.375, 0.75, 0.375, 0.75, 0.375, 0.5, 0.625, 0.5, 0.625, 0.5, 0.625, 0.5, 0.625, 0.5, 0.375, 0.75, 0.625, 0.75, 0.625, 0.75, 0.375, 0.75, 0.625, 0.5, 0.375, 0.5, 0.375, 0.5, 0.625, 0.5, 0.625, 0.5, 0.375, 0.5, 0.375, 0.5, 0.625, 0.5, 0.625, 0.75, 0.375, 0.75, 0.375, 0.75, 0.625, 0.75, 0.625, 0.5, 0.375, 0.5, 0.375, 0.5, 0.625, 0.5, 0.625, 0.75, 0.375, 0.75, 0.375, 0.75, 0.375, 0.75, 0.625, 0.75, 0.375, 0.75, 0.625, 0.75, 0.375, 0.75, 0.625, 0.75, 0.625, 0.75, 0.625, 0.5, 0.625, 0.75, 0.625, 0.75, 0.625, 0.75, 0.625, 0.5, 0.625, 0.75, 0.625, 0.5, 0.625, 0.5, 0.375, 0.5, 0.625, 0.5, 0.625, 0.5, 0.625, 0.5, 0.375, 0.5, 0.625, 0.5, 0.375, 0.5, 0.625, 0.5, 0.375, 0.5, 0.375, 0.5, 0.375, 0.5, 0.375, 0.5, 0.375, 0.5, 0.375, 0.75, 0.375, 0.5, 0.375, 0.75, 0.375, 0.75, 0.375, 0.75, 0.375, 0.5, 0.375, 0.75, 0.625, 0.75, 0.625, 0.5, 0.375, 0.5, 0.375, 0.75, 0.625, 0.75, 0.625, 0.5, 0.625, 0.5, 0.375, 0.5, 0.375, 0.75, 0.625, 0.75, 0.625, 0.5, 0.375, 0.5, 0.375, 0.75, 0.625, 0.75, 0.625, 0.5, 0.625, 0.75, 0.375, 0.75, 0.375, 0.5, 0.625, 0.75, 0.625, 0.5, 0.375, 0.5, 0.375, 0.75, 0.625, 0.75, 0.625, 0.5, 0.375, 0.5, 0.375, 0.75, 0.625, 0.5, 0.375, 0.5, 0.375, 0.75, 0.625, 0.75, 0.375, 0.75, 0.375, 0.5, 0.625, 0.5, 0.625, 0.75, 0.375, 0.75, 0.375, 0.5, 0.375, 0.5, 0.375, 0.75, 0.625, 0.75, 0.625, 0.5, 0.625, 0.5, 0.625, 0.75, 0.625, 0.75, 0.625, 0.5, 0.625, 0.5, 0.625, 0.75, 0.625, 0.5, 0.625, 0.75, 0.625, 0.75, 0.625, 0.5, 0.375, 0.5, 0.375, 0.75, 0.375, 0.75, 0.375, 0.5, 0.375, 0.5, 0.375, 0.75, 0.375, 0.75, 0.375, 0.5, 0.625, 0.5, 0.375, 0.5, 0.375, 0.5, 0.625, 0.5, 0.625, 0.5, 0.625, 0.5, 0.625, 0.5, 0.625, 0.5, 0.375, 0.5, 0.375, 0.5, 0.375, 0.5, 0.375, 0.5, 0.625, 0.5, 0.375, 0.5, 0.375, 0.5, 0.625, 0.5, 0.375, 0.5, 0.625, 0.5, 0.625, 0.5, 0.375, 0.5, 0.375, 0.5, 0.625, 0.5, 0.625, 0.5, 0.375, 0.5, 0.625, 0.5, 0.375, 0.5, 0.375, 0.5, 0.625, 0.5, 0.375, 0.75, 0.625, 0.75, 0.625, 0.75, 0.375, 0.75, 0.625, 0.75, 0.375, 0.75, 0.375, 0.75, 0.625, 0.75, 0.375, 0.75, 0.625, 0.75, 0.625, 0.75, 0.375, 0.75, 0.625, 0.75, 0.375, 0.75, 0.375, 0.75, 0.625, 0.75, 0.625, 0.75, 0.625, 0.75, 0.625, 0.75, 0.625, 0.75, 0.375, 0.75, 0.625, 0.75, 0.625, 0.75, 0.375, 0.75, 0.375, 0.75, 0.375, 0.75, 0.375, 0.75, 0.375, 0.75, 0.625, 0.75, 0.625, 0.5, 0.625, 0.5, 0.625, 0.75, 0.375, 0.5, 0.375, 0.5, 0.375, 0.5, 0.375, 0.5, 0.375, 0.75, 0.625, 0.75, 0.625, 0.75, 0.375, 0.75, 0.375, 0.5, 0.625, 0.5, 0.625, 0.5, 0.375, 0.5, 0.625, 0.75, 0.625, 0.75, 0.625, 0.75, 0.625, 0.75, 0.375, 0.75, 0.625, 0.75, 0.625, 0.75, 0.375, 0.75, 0.625, 0.75, 0.625, 0.5, 0.625, 0.5, 0.625, 0.75, 0.375, 0.5, 0.625, 0.5, 0.625, 0.5, 0.375, 0.5, 0.625, 0.75, 0.625, 0.5, 0.625, 0.5, 0.625, 0.75, 0.625, 0.5, 0.625, 0.75, 0.625, 0.75, 0.625, 0.5, 0.625, 0.75, 0.375, 0.75, 0.375, 0.75, 0.625, 0.75, 0.375, 0.5, 0.625, 0.5, 0.625, 0.5, 0.375, 0.5, 0.375, 0.75, 0.375, 0.75, 0.375, 0.75, 0.375, 0.75, 0.375, 0.5, 0.375, 0.75, 0.375, 0.75, 0.375, 0.5, 0.625, 0.5, 0.625, 0.75, 0.625, 0.75, 0.625, 0.5, 0.625, 0.75, 0.375, 0.75, 0.375, 0.75, 0.625, 0.75, 0.625, 0.5, 0.375, 0.5, 0.375, 0.5, 0.625, 0.5, 0.3917, 0.01675, 0.3917, 0.2333, 0.375, 0.25, 0.375, 0.0, 0.6083, 0.01675, 0.3917, 0.01675, 0.375, 0.0, 0.625, 0.0, 0.6083, 0.2333, 0.6083, 0.01675, 0.625, 0.0, 0.625, 0.25, 0.3917, 0.2333, 0.6083, 0.2333, 0.625, 0.25, 0.375, 0.25])
me_cube_002.update()
me_cube_003 = bpy.data.meshes.new('Cube.003')
me_cube_003.from_pydata([(0.5, -0.2754, -0.162), (0.5, -0.2754, 0.162), (0.5, 0.2754, -0.162), (0.5, 0.2754, 0.162), (-0.5, 0.306, 0.18), (-0.5, 0.306, -0.18), (-0.5, -0.306, -0.18), (-0.5, -0.306, 0.18)], [], [(2, 3, 1, 0), (0, 1, 7, 6), (1, 3, 4, 7), (3, 2, 5, 4), (2, 0, 6, 5)])
_uv = me_cube_003.uv_layers.new(name='UVMap')
_uv.uv.foreach_set('vector', [0.375, 0.5, 0.625, 0.5, 0.625, 0.75, 0.375, 0.75, 0.375, 0.75, 0.625, 0.75, 0.625, 0.75, 0.375, 0.75, 0.625, 0.75, 0.625, 0.5, 0.625, 0.5, 0.625, 0.75, 0.625, 0.5, 0.375, 0.5, 0.375, 0.5, 0.625, 0.5, 0.375, 0.5, 0.375, 0.75, 0.375, 0.75, 0.375, 0.5])
_ca = me_cube_003.color_attributes.new('Attribute', 'BYTE_COLOR', 'CORNER')
_ca.data.foreach_set('color', [1.0, 1.0, 1.0, 1.0, 1.0, 1.0, 1.0, 1.0, 1.0, 1.0, 1.0, 1.0, 1.0, 1.0, 1.0, 1.0, 1.0, 1.0, 1.0, 1.0, 1.0, 1.0, 1.0, 1.0, 1.0, 1.0, 1.0, 1.0, 1.0, 1.0, 1.0, 1.0, 1.0, 1.0, 1.0, 1.0, 1.0, 1.0, 1.0, 1.0, 1.0, 1.0, 1.0, 1.0, 1.0, 1.0, 1.0, 1.0, 1.0, 1.0, 1.0, 1.0, 1.0, 1.0, 1.0, 1.0, 1.0, 1.0, 1.0, 1.0, 1.0, 1.0, 1.0, 1.0, 1.0, 1.0, 1.0, 1.0, 1.0, 1.0, 1.0, 1.0, 1.0, 1.0, 1.0, 1.0, 1.0, 1.0, 1.0, 1.0])
me_cube_003.use_paint_bone_selection = False
me_cube_003.use_paint_mask_vertex = True
me_cube_003.update()
me_cube_004 = bpy.data.meshes.new('Cube.004')
me_cube_004.from_pydata([(0.4364, 1.033, 2.381), (0.679, 1.127, 2.316), (0.6864, 1.026, 2.386), (0.6317, 0.8982, 2.475), (0.5459, 0.8491, 2.509), (0.3889, 0.9112, 2.069), (0.4795, 1.112, 2.056), (0.577, 1.062, 1.952), (0.598, 0.9687, 2.011), (0.4913, 0.8452, 2.04), (0.2896, 1.137, 1.345), (0.4085, 1.113, 1.314), (0.4189, 0.8886, 1.321), (0.3577, 1.158, 0.9955), (0.2242, 0.8291, 1.215), (-0.09024, 0.487, 0.5098), (-0.003238, 0.5374, 0.4422), (0.115, 0.511, 0.4393), (0.1326, 0.3504, 0.5861), (0.01871, 0.337, 0.6252), (0.3437, 0.7451, 1.057), (0.3163, 0.9168, 0.7667), (0.01172, 0.8178, 1.044), (0.1321, 0.9571, 0.7591), (-0.2636, 0.05961, 0.2243), (-0.2666, 0.1758, 0.131), (-0.1521, 0.2788, 0.05246), (-0.006111, 0.2567, 0.07321), (0.06129, 0.1263, 0.1776), (-0.0006154, -0.01834, 0.2879), (-0.1452, -0.048, 0.3087), (-0.326, -0.2192, -0.1689), (-0.3989, -0.009063, -0.2161), (-0.2565, 0.1052, -0.3035), (-0.1293, 0.1102, -0.3514), (-0.03572, -0.00947, -0.3239), (-0.01551, -0.2299, -0.2592), (-0.07057, -0.2473, -0.1046), (0.08927, 0.06903, 0.04741), (0.1076, -0.1043, 0.1388), (0.01664, 0.2089, -0.07862), (-0.3087, 0.1037, -0.003589), (-0.3019, -0.05764, 0.08697), (-0.1516, -0.174, 0.1708), (-0.167, 0.2428, -0.08884), (0.2434, -0.6409, -0.2651), (0.2569, -0.623, -0.3421), (0.2137, -0.6553, -0.3653), (0.1282, -0.5705, -0.2364), (0.1805, -0.6277, -0.2822), (0.2038, -0.6687, -0.2855), (0.13, -0.4003, 0.0435), (0.2156, -0.3511, 0.01989), (0.1032, -0.303, -0.07555), (0.08932, -0.3765, -0.07355), (0.01011, -0.3997, 0.06295), (-0.01468, -0.3816, -0.03457), (0.1804, -0.5819, -0.08558), (0.2613, -0.5133, -0.234), (0.1031, -0.5327, -0.06165), (0.09567, -0.4907, -0.1636), (0.2733, -0.5585, -0.07994), (0.1646, -0.5276, -0.2008), (-0.2824, -0.2597, -0.346), (-0.3586, -0.06386, -0.4242), (-0.2722, 0.0006639, -0.4798), (-0.1543, -0.01592, -0.503), (-0.04724, -0.07182, -0.409), (-0.1588, -0.2738, -0.3671), (-0.3628, -0.1717, -0.3688), (-0.05149, -0.1797, -0.3536), (-0.1555, -0.09254, -0.4641), (-0.1571, -0.1952, -0.412), (-0.1745, -0.5717, -1.083), (-0.136, -0.5646, -1.066), (-0.2048, -0.5509, -1.101), (-0.136, -0.5363, -1.089), (-0.3659, -0.4836, -1.143), (-0.37, -0.4342, -1.165), (-0.2952, -0.414, -1.162), (-0.2756, -0.4566, -1.139), (0.04928, -0.2258, -1.002), (0.06277, -0.2204, -0.9673), (0.02624, -0.2509, -1.018), (0.04944, -0.2416, -0.9581), (-0.1992, -0.3287, -0.7074), (-0.1969, -0.2281, -0.7581), (-0.3966, -0.2096, -0.741), (-0.4016, -0.3154, -0.6873), (-0.2139, -0.4118, -0.6398), (-0.4123, -0.3239, -0.6682), (-0.3336, -0.4057, -0.6335), (-0.2088, -0.3334, -0.6794), (-0.1688, -0.2149, -0.7692), (-0.1647, -0.132, -0.807), (-0.3003, -0.2497, -0.8774), (-0.241, -0.1523, -0.8698), (0.4633, 0.9063, 2.47), (0.5849, 1.169, 2.287), (0.3849, 1.034, 2.091), (0.615, 0.8857, 2.027), (0.2107, 0.9305, 1.376), (0.2049, 1.055, 1.372), (0.4722, 1.003, 1.304), (0.3087, 0.8563, 1.353), (0.09022, 0.9496, 1.231), (0.07552, 1.12, 1.161), (0.1973, 1.213, 1.056), (0.4497, 0.996, 1.025), (0.3903, 0.8497, 1.123), (-0.07436, 0.3978, 0.5913), (0.1816, 0.4278, 0.5033), (0.4166, 0.8224, 0.8995), (0.002608, 0.913, 0.8822), (0.1724, 0.743, 1.121), (-0.2575, 0.05961, 0.2243), (-0.2605, 0.1758, 0.131), (-0.1459, 0.2788, 0.05246), (-2.623e-06, 0.2567, 0.07321), (0.06739, 0.1263, 0.1776), (0.005493, -0.01834, 0.2879), (-0.1391, -0.048, 0.3087), (-0.3199, -0.2192, -0.1689), (-0.3928, -0.009063, -0.2161), (-0.2503, 0.1052, -0.3035), (-0.1232, 0.1102, -0.3514), (-0.02961, -0.00947, -0.3239), (-0.009397, -0.2299, -0.2592), (-0.06447, -0.2473, -0.1046), (0.09538, 0.06903, 0.04741), (0.1137, -0.1043, 0.1388), (0.02275, 0.2089, -0.07862), (-0.3026, 0.1037, -0.003589), (-0.2958, -0.05764, 0.08697), (-0.1455, -0.174, 0.1708), (-0.1609, 0.2428, -0.08884), (0.2495, -0.6409, -0.2651), (0.263, -0.623, -0.3421), (0.2198, -0.6553, -0.3653), (0.1343, -0.5705, -0.2364), (0.1866, -0.6277, -0.2822), (0.2099, -0.6687, -0.2855), (0.1361, -0.4003, 0.0435), (0.2217, -0.3511, 0.01989), (0.1093, -0.303, -0.07555), (0.09543, -0.3765, -0.07355), (0.01621, -0.3997, 0.06295), (-0.008567, -0.3816, -0.03457), (0.1865, -0.5819, -0.08558), (0.2674, -0.5133, -0.234), (0.1092, -0.5327, -0.06165), (0.1018, -0.4907, -0.1636), (0.2794, -0.5585, -0.07994), (0.1707, -0.5276, -0.2008), (-0.2763, -0.2597, -0.346), (-0.3525, -0.06386, -0.4242), (-0.2661, 0.0006638, -0.4798), (-0.1482, -0.01592, -0.503), (-0.04113, -0.07182, -0.409), (-0.1527, -0.2738, -0.3671), (-0.3567, -0.1717, -0.3688), (-0.04538, -0.1797, -0.3536), (-0.1494, -0.09254, -0.4641), (-0.151, -0.1952, -0.412), (-0.1684, -0.5717, -1.083), (-0.1299, -0.5646, -1.066), (-0.1987, -0.5509, -1.101), (-0.1299, -0.5363, -1.089), (-0.3598, -0.4836, -1.143), (-0.3639, -0.4342, -1.165), (-0.2891, -0.414, -1.162), (-0.2695, -0.4566, -1.139), (0.05539, -0.2258, -1.002), (0.06888, -0.2204, -0.9673), (0.03235, -0.2509, -1.018), (0.05555, -0.2416, -0.9581), (-0.1931, -0.3287, -0.7074), (-0.1908, -0.2281, -0.7581), (-0.3905, -0.2096, -0.741), (-0.3955, -0.3154, -0.6873), (-0.2078, -0.4118, -0.6398), (-0.4062, -0.3239, -0.6682), (-0.3275, -0.4057, -0.6335), (-0.2027, -0.3334, -0.6794), (-0.1627, -0.2149, -0.7692), (-0.1586, -0.132, -0.807), (-0.2942, -0.2497, -0.8774), (-0.2349, -0.1523, -0.8698), (0.3493, -1.504, 1.563), (0.3493, -2.359, 0.3307), (0.2965, -1.341, 1.45), (0.2965, -2.197, 0.2181), (0.152, -1.223, 1.368), (0.152, -2.079, 0.1357), (-0.04538, -1.179, 1.337), (-0.04538, -2.035, 0.1055), (-0.2427, -1.223, 1.368), (-0.2427, -2.079, 0.1357), (-0.3872, -1.341, 1.45), (-0.3872, -2.197, 0.2181), (-0.4401, -1.504, 1.563), (-0.4401, -2.359, 0.3307), (-0.3872, -1.666, 1.675), (-0.3872, -2.521, 0.4433), (-0.2427, -1.784, 1.758), (-0.2427, -2.64, 0.5257), (-0.04538, -1.828, 1.788), (-0.04538, -2.683, 0.5559), (0.152, -1.784, 1.758), (0.152, -2.64, 0.5257), (0.2965, -1.666, 1.675), (0.2965, -2.521, 0.4433), (0.07613, 0.03006, -0.416), (0.07613, -1.99, 0.9873), (0.05985, -0.004606, -0.4659), (0.05985, -2.025, 0.9374), (0.01537, -0.02998, -0.5024), (0.01537, -2.05, 0.9008), (-0.04538, -0.03927, -0.5158), (-0.04538, -2.059, 0.8875), (-0.1061, -0.02998, -0.5024), (-0.1061, -2.05, 0.9008), (-0.1506, -0.004606, -0.4659), (-0.1506, -2.025, 0.9374), (-0.1669, 0.03006, -0.416), (-0.1669, -1.99, 0.9873), (-0.1506, 0.06472, -0.3661), (-0.1506, -1.955, 1.037), (-0.1061, 0.09009, -0.3295), (-0.1061, -1.93, 1.074), (-0.04538, 0.09938, -0.3162), (-0.04538, -1.921, 1.087), (0.01537, 0.09009, -0.3295), (0.01537, -1.93, 1.074), (0.05985, 0.06472, -0.3661), (0.05985, -1.955, 1.037)], [], [(4, 97, 5, 9), (97, 0, 99, 5), (1, 2, 8, 7), (8, 100, 12, 103), (100, 9, 104, 12), (6, 7, 11, 10), (0, 98, 6, 99), (98, 1, 7, 6), (3, 4, 9, 100), (2, 3, 100, 8), (10, 11, 13, 107), (102, 10, 107, 106), (104, 101, 105, 14), (7, 8, 103, 11), (5, 99, 102, 101), (9, 5, 101, 104), (99, 6, 10, 102), (22, 113, 15, 110), (21, 112, 111, 17), (112, 20, 18, 111), (12, 104, 14, 109), (103, 12, 109, 108), (11, 103, 108, 13), (111, 18, 29, 28), (18, 19, 30, 29), (16, 17, 27, 26), (114, 22, 110, 19), (113, 23, 16, 15), (23, 21, 17, 16), (20, 114, 19, 18), (109, 14, 114, 20), (107, 13, 21, 23), (106, 107, 23, 113), (14, 105, 22, 114), (108, 109, 20, 112), (13, 108, 112, 21), (105, 106, 113, 22), (42, 41, 32, 31), (40, 38, 35, 34), (38, 39, 36, 35), (17, 111, 28, 27), (110, 15, 25, 24), (19, 110, 24, 30), (15, 16, 26, 25), (31, 32, 64, 69, 63), (34, 35, 67, 66), (36, 37, 31), (62, 58, 46, 47), (41, 44, 33, 32), (44, 40, 34, 33), (61, 57, 50, 45), (29, 30, 43, 39), (26, 27, 40, 44), (25, 26, 44, 41), (30, 24, 42, 43), (28, 29, 39, 38), (27, 28, 38, 40), (24, 25, 41, 42), (50, 49, 48, 47), (45, 50, 47, 46), (58, 61, 45, 46), (57, 59, 49, 50), (59, 60, 48, 49), (60, 62, 47, 48), (31, 37, 54, 56), (42, 31, 56, 55), (43, 42, 55, 51), (36, 39, 52, 53), (39, 43, 51, 52), (37, 36, 53, 54), (56, 54, 62, 60), (55, 56, 60, 59), (51, 55, 59, 57), (53, 52, 61, 58), (52, 51, 57, 61), (54, 53, 58, 62), (36, 31, 63, 68), (32, 33, 65, 64), (33, 34, 66, 65), (35, 36, 68, 70, 67), (94, 93, 84, 82), (68, 72, 71, 66, 67, 70), (86, 85, 80, 79), (75, 76, 74, 73), (91, 90, 75, 73), (90, 92, 76, 75), (89, 91, 73, 74), (92, 89, 74, 76), (79, 80, 77, 78), (88, 87, 78, 77), (85, 88, 77, 80), (87, 86, 79, 78), (83, 81, 82, 84), (93, 95, 83, 84), (95, 96, 81, 83), (96, 94, 82, 81), (64, 71, 86, 87), (72, 69, 88, 85), (69, 64, 87, 88), (71, 72, 85, 86), (72, 68, 89, 92), (68, 63, 91, 89), (69, 72, 92, 90), (63, 69, 90, 91), (65, 66, 94, 96), (64, 65, 96, 95), (71, 64, 95, 93), (66, 71, 93, 94), (101, 102, 106, 105), (111, 18, 120, 119), (18, 19, 121, 120), (16, 17, 118, 117), (133, 132, 123, 122), (131, 129, 126, 125), (129, 130, 127, 126), (17, 111, 119, 118), (110, 15, 116, 115), (19, 110, 115, 121), (15, 16, 117, 116), (122, 123, 155, 160, 154), (125, 126, 158, 157), (127, 128, 122), (153, 149, 137, 138), (132, 135, 124, 123), (135, 131, 125, 124), (152, 148, 141, 136), (120, 121, 134, 130), (117, 118, 131, 135), (116, 117, 135, 132), (121, 115, 133, 134), (119, 120, 130, 129), (118, 119, 129, 131), (115, 116, 132, 133), (141, 140, 139, 138), (136, 141, 138, 137), (149, 152, 136, 137), (148, 150, 140, 141), (150, 151, 139, 140), (151, 153, 138, 139), (122, 128, 145, 147), (133, 122, 147, 146), (134, 133, 146, 142), (127, 130, 143, 144), (130, 134, 142, 143), (128, 127, 144, 145), (147, 145, 153, 151), (146, 147, 151, 150), (142, 146, 150, 148), (144, 143, 152, 149), (143, 142, 148, 152), (145, 144, 149, 153), (127, 122, 154, 159), (123, 124, 156, 155), (124, 125, 157, 156), (126, 127, 159, 161, 158), (185, 184, 175, 173), (159, 163, 162, 157, 158, 161), (177, 176, 171, 170), (166, 167, 165, 164), (182, 181, 166, 164), (181, 183, 167, 166), (180, 182, 164, 165), (183, 180, 165, 167), (170, 171, 168, 169), (179, 178, 169, 168), (176, 179, 168, 171), (178, 177, 170, 169), (174, 172, 173, 175), (184, 186, 174, 175), (186, 187, 172, 174), (187, 185, 173, 172), (155, 162, 177, 178), (163, 160, 179, 176), (160, 155, 178, 179), (162, 163, 176, 177), (163, 159, 180, 183), (159, 154, 182, 180), (160, 163, 183, 181), (154, 160, 181, 182), (156, 157, 185, 187), (155, 156, 187, 186), (162, 155, 186, 184), (157, 162, 184, 185), (188, 189, 191, 190), (190, 191, 193, 192), (192, 193, 195, 194), (194, 195, 197, 196), (196, 197, 199, 198), (198, 199, 201, 200), (200, 201, 203, 202), (202, 203, 205, 204), (204, 205, 207, 206), (206, 207, 209, 208), (191, 189, 211, 209, 207, 205, 203, 201, 199, 197, 195, 193), (208, 209, 211, 210), (210, 211, 189, 188), (188, 190, 192, 194, 196, 198, 200, 202, 204, 206, 208, 210), (212, 213, 215, 214), (214, 215, 217, 216), (216, 217, 219, 218), (218, 219, 221, 220), (220, 221, 223, 222), (222, 223, 225, 224), (224, 225, 227, 226), (226, 227, 229, 228), (228, 229, 231, 230), (230, 231, 233, 232), (215, 213, 235, 233, 231, 229, 227, 225, 223, 221, 219, 217), (232, 233, 235, 234), (234, 235, 213, 212), (212, 214, 216, 218, 220, 222, 224, 226, 228, 230, 232, 234)])
_uv = me_cube_004.uv_layers.new(name='UVMap')
_uv.uv.foreach_set('vector', [0.2183, -0.3566, 0.2685, -0.4014, 0.3535, -0.2562, 0.3151, -0.2276, 0.2685, -0.4014, 0.3355, -0.3985, 0.3943, -0.2844, 0.3535, -0.2562, 1.409, 2.469, 1.433, 2.357, 1.454, 2.437, 1.451, 2.486, -1.008, 0.01272, -0.9738, 0.02126, -1.134, 0.2979, -1.164, 0.2867, -0.7739, 0.6564, -0.7184, 0.6675, -0.7014, 0.9393, -0.7524, 0.9377, -1.076, -0.03373, -1.054, 0.01971, -1.214, 0.2615, -1.244, 0.2416, -0.7868, 2.021, -0.7125, 2.114, -0.7287, 2.148, -0.7839, 2.139, -1.025, -0.06641, -1.028, 0.004148, -1.054, 0.01971, -1.076, -0.03373, 1.472, 2.298, 1.513, 2.286, 1.513, 2.396, 1.455, 2.401, 1.433, 2.357, 1.472, 2.298, 1.455, 2.401, 1.454, 2.437, -1.244, 0.2416, -1.214, 0.2615, -1.293, 0.3803, -1.338, 0.3415, 2.128, 2.618, 2.181, 2.618, 2.203, 2.716, 2.128, 2.712, 0.4693, 0.03679, 0.5107, 0.009722, 0.5648, 0.05726, 0.499, 0.09157, -1.054, 0.01971, -1.008, 0.01272, -1.164, 0.2867, -1.214, 0.2615, 0.3535, -0.2562, 0.3943, -0.2844, 0.5571, -0.008411, 0.5107, 0.009722, 0.3151, -0.2276, 0.3535, -0.2562, 0.5107, 0.009722, 0.4693, 0.03679, -0.7839, 2.139, -0.7287, 2.148, -0.7341, 2.432, -0.7868, 2.428, 0.5642, 0.1485, 0.6271, 0.1985, 0.5551, 0.4091, 0.5065, 0.391, -1.258, 0.5126, -1.182, 0.4788, -1.165, 0.6989, -1.218, 0.7081, -0.7868, 1.113, -0.7392, 1.073, -0.6784, 1.348, -0.7091, 1.36, -0.7524, 0.9377, -0.7014, 0.9393, -0.6766, 1.003, -0.7565, 1.023, -1.164, 0.2867, -1.134, 0.2979, -1.16, 0.3834, -1.213, 0.3991, -1.214, 0.2615, -1.164, 0.2867, -1.213, 0.3991, -1.293, 0.3803, -1.165, 0.6989, -1.136, 0.6775, -1.089, 0.857, -1.143, 0.8781, -0.6784, 1.348, -0.6258, 1.343, -0.5718, 1.554, -0.6365, 1.546, -1.253, 0.6986, -1.218, 0.7081, -1.219, 0.8954, -1.263, 0.8953, 0.4938, 0.1392, 0.5642, 0.1485, 0.5065, 0.391, 0.4613, 0.3928, 1.761, 0.1784, 1.837, 0.2039, 1.763, 0.4269, 1.71, 0.4201, -1.314, 0.5029, -1.258, 0.5126, -1.218, 0.7081, -1.253, 0.6986, -0.7392, 1.073, -0.66, 1.06, -0.6258, 1.343, -0.6784, 1.348, -0.7565, 1.023, -0.6766, 1.003, -0.66, 1.06, -0.7392, 1.073, 1.855, 0.03144, 1.903, 0.05499, 1.881, 0.1975, 1.837, 0.2039, 1.774, 0.02333, 1.855, 0.03144, 1.837, 0.2039, 1.761, 0.1784, 0.499, 0.09157, 0.5648, 0.05726, 0.5642, 0.1485, 0.4938, 0.1392, -1.213, 0.3991, -1.16, 0.3834, -1.146, 0.4265, -1.182, 0.4788, -1.293, 0.3803, -1.213, 0.3991, -1.182, 0.4788, -1.258, 0.5126, 0.5648, 0.05726, 0.6406, 0.05848, 0.6271, 0.1985, 0.5642, 0.1485, 0.4718, 0.6507, 0.546, 0.6619, 0.5586, 0.7595, 0.4616, 0.7777, -1.223, 0.9653, -1.138, 0.9412, -1.2, 1.1, -1.266, 1.087, -1.138, 0.9412, -1.06, 0.9351, -1.11, 1.113, -1.2, 1.1, -1.218, 0.7081, -1.165, 0.6989, -1.143, 0.8781, -1.219, 0.8954, 0.5065, 0.391, 0.5551, 0.4091, 0.5412, 0.599, 0.4834, 0.5795, 0.4613, 0.3928, 0.5065, 0.391, 0.4834, 0.5795, 0.4082, 0.5698, 1.71, 0.4201, 1.763, 0.4269, 1.738, 0.6398, 1.663, 0.6432, 0.4616, 0.7777, 0.5586, 0.7595, 0.5662, 0.8549, 0.5192, 0.8489, 0.4686, 0.8586, -1.266, 1.087, -1.2, 1.1, -1.196, 1.145, -1.254, 1.169, 2.316, -0.9002, 2.345, -0.9571, 2.452, -0.9375, 2.671, -0.6205, 2.707, -0.6046, 2.68, -0.5452, 2.658, -0.533, 1.661, 0.7121, 1.755, 0.7007, 1.741, 0.8174, 1.652, 0.8222, 1.755, 0.7007, 1.8, 0.692, 1.79, 0.8248, 1.741, 0.8174, -0.7699, 1.78, -0.7299, 1.793, -0.755, 1.886, -0.771, 1.87, -0.6365, 1.546, -0.5718, 1.554, -0.5774, 1.633, -0.6934, 1.614, -1.263, 0.8953, -1.219, 0.8954, -1.223, 0.9653, -1.277, 0.9578, 1.663, 0.6432, 1.738, 0.6398, 1.755, 0.7007, 1.661, 0.7121, 0.4082, 0.5698, 0.4834, 0.5795, 0.4718, 0.6507, 0.3875, 0.6447, -1.143, 0.8781, -1.089, 0.857, -1.06, 0.9351, -1.138, 0.9412, -1.219, 0.8954, -1.143, 0.8781, -1.138, 0.9412, -1.223, 0.9653, 0.4834, 0.5795, 0.5412, 0.599, 0.546, 0.6619, 0.4718, 0.6507, 0.2194, 0.9296, 0.238, 0.9204, 0.2607, 0.8895, 0.2357, 0.9605, -0.771, 1.87, -0.755, 1.886, -0.7667, 1.913, -0.7842, 1.895, -0.9481, 1.161, -0.9047, 1.107, -0.9137, 1.195, -0.9295, 1.223, 0.2214, 0.8337, 0.2497, 0.8112, 0.238, 0.9204, 0.2194, 0.9296, 0.2497, 0.8112, 0.2832, 0.8455, 0.2607, 0.8895, 0.238, 0.9204, 2.658, -0.6437, 2.671, -0.6205, 2.658, -0.533, 2.649, -0.6014, -0.487, 2.691, -0.5286, 2.584, -0.5209, 2.495, -0.487, 2.527, 0.4718, 0.6507, 0.4616, 0.7777, 0.3216, 0.7691, 0.294, 0.734, -0.5774, 1.633, -0.524, 1.65, -0.6494, 1.71, -0.7025, 1.71, -1.11, 1.113, -1.06, 0.9351, -0.9717, 1.029, -1.029, 1.056, -0.6934, 1.614, -0.5774, 1.633, -0.7025, 1.71, -0.7427, 1.703, -0.5286, 2.584, -0.5754, 2.588, -0.548, 2.505, -0.5209, 2.495, 2.649, -0.7165, 2.685, -0.6967, 2.671, -0.6205, 2.658, -0.6437, 0.294, 0.734, 0.3216, 0.7691, 0.2832, 0.8455, 0.2497, 0.8112, -0.7025, 1.71, -0.6494, 1.71, -0.6962, 1.779, -0.7299, 1.793, -1.029, 1.056, -0.9717, 1.029, -0.9047, 1.107, -0.9481, 1.161, -0.7427, 1.703, -0.7025, 1.71, -0.7299, 1.793, -0.7699, 1.78, 2.685, -0.6967, 2.712, -0.7051, 2.707, -0.6046, 2.671, -0.6205, 2.316, -0.9002, 2.452, -0.9375, 2.43, -0.8602, 2.377, -0.8492, 1.652, 0.8222, 1.741, 0.8174, 1.748, 0.9072, 1.695, 0.9081, 1.741, 0.8174, 1.79, 0.8248, 1.785, 0.9112, 1.748, 0.9072, -1.2, 1.1, -1.11, 1.113, -1.145, 1.159, -1.151, 1.141, -1.196, 1.145, 0.6815, 2.812, 0.6415, 2.812, 0.6708, 2.729, 0.6812, 2.724, 0.883, 2.644, 0.8829, 2.684, 0.883, 2.734, 0.883, 2.772, 0.8349, 2.731, 0.8359, 2.678, 0.712, 0.5722, 0.7534, 0.5646, 0.7303, 0.7614, 0.708, 0.7649, 2.037, 2.518, 2.034, 2.488, 2.05, 2.488, 2.049, 2.505, 0.4744, 0.9942, 0.5245, 0.9904, 0.4765, 1.215, 0.4602, 1.213, -1.226, 2.357, -1.164, 2.361, -1.145, 2.561, -1.168, 2.569, 2.401, -0.7151, 2.452, -0.7188, 2.379, -0.5101, 2.363, -0.5184, 2.548, 1.922, 2.58, 1.918, 2.586, 2.118, 2.573, 2.123, 0.1459, 1.757, 0.1234, 1.76, 0.1234, 1.72, 0.1469, 1.723, 0.5287, 0.9976, 0.5746, 1.003, 0.5605, 1.212, 0.5382, 1.21, 2.472, -1.665, 2.56, -1.667, 2.519, -1.459, 2.48, -1.47, 0.9698, 2.369, 1.029, 2.373, 1.014, 2.57, 0.9859, 2.578, 2.372, 2.123, 2.357, 2.117, 2.346, 2.106, 2.353, 2.104, 2.41, 1.99, 2.481, 2.012, 2.372, 2.123, 2.353, 2.104, 1.764, 1.113, 1.803, 1.083, 1.901, 1.128, 1.892, 1.141, 1.803, 1.083, 1.818, 1.05, 1.899, 1.113, 1.901, 1.128, 0.9698, 2.215, 1.031, 2.231, 1.029, 2.373, 0.9698, 2.369, 2.469, -1.808, 2.56, -1.821, 2.56, -1.667, 2.472, -1.665, 0.5192, 0.8489, 0.5662, 0.8549, 0.5746, 1.003, 0.5287, 0.9976, 0.708, 0.4315, 0.7505, 0.4236, 0.7534, 0.5646, 0.712, 0.5722, 2.553, 1.792, 2.586, 1.786, 2.58, 1.918, 2.548, 1.922, 2.377, -0.8492, 2.43, -0.8602, 2.452, -0.7188, 2.401, -0.7151, -1.208, 2.209, -1.145, 2.229, -1.164, 2.361, -1.226, 2.357, 0.4686, 0.8586, 0.5192, 0.8489, 0.5245, 0.9904, 0.4744, 0.9942, 1.748, 0.9072, 1.785, 0.9112, 1.818, 1.05, 1.803, 1.083, 1.695, 0.9081, 1.748, 0.9072, 1.803, 1.083, 1.764, 1.113, 2.346, 1.862, 2.417, 1.806, 2.481, 2.012, 2.41, 1.99, 2.745, -1.602, 2.777, -1.607, 2.777, -1.463, 2.744, -1.459, 0.5107, 0.009722, 0.5571, -0.008411, 0.6406, 0.05848, 0.5648, 0.05726, -1.165, 0.6989, -1.136, 0.6775, -1.088, 0.8572, -1.141, 0.8783, -0.6784, 1.348, -0.6258, 1.343, -0.5744, 1.553, -0.6391, 1.546, -1.253, 0.6986, -1.218, 0.7081, -1.218, 0.8956, -1.261, 0.8955, 0.4707, 0.6511, 0.5448, 0.6623, 0.5574, 0.7599, 0.4605, 0.7781, -1.221, 0.9655, -1.137, 0.9414, -1.199, 1.1, -1.265, 1.088, -1.137, 0.9414, -1.059, 0.9353, -1.109, 1.113, -1.199, 1.1, -1.218, 0.7081, -1.165, 0.6989, -1.141, 0.8783, -1.218, 0.8956, 0.5065, 0.391, 0.5551, 0.4091, 0.54, 0.5994, 0.4822, 0.5799, 0.4613, 0.3928, 0.5065, 0.391, 0.4822, 0.5799, 0.407, 0.5702, 1.71, 0.4201, 1.763, 0.4269, 1.74, 0.6393, 1.665, 0.6428, 0.4605, 0.7781, 0.5574, 0.7599, 0.5651, 0.8553, 0.518, 0.8493, 0.4674, 0.859, -1.265, 1.088, -1.199, 1.1, -1.194, 1.145, -1.253, 1.17, -0.5754, 2.037, -0.5457, 1.98, -0.4387, 2.0, 2.676, 1.882, 2.712, 1.898, 2.684, 1.958, 2.663, 1.97, 1.663, 0.7117, 1.757, 0.7003, 1.742, 0.817, 1.654, 0.8218, 1.757, 0.7003, 1.802, 0.6916, 1.792, 0.8244, 1.742, 0.817, -0.7726, 1.78, -0.7325, 1.793, -0.7576, 1.886, -0.7736, 1.869, -0.6391, 1.546, -0.5744, 1.553, -0.58, 1.632, -0.6961, 1.613, -1.261, 0.8955, -1.218, 0.8956, -1.221, 0.9655, -1.276, 0.958, 1.665, 0.6428, 1.74, 0.6393, 1.757, 0.7003, 1.663, 0.7117, 0.407, 0.5702, 0.4822, 0.5799, 0.4707, 0.6511, 0.3863, 0.6451, -1.141, 0.8783, -1.088, 0.8572, -1.059, 0.9353, -1.137, 0.9414, -1.218, 0.8956, -1.141, 0.8783, -1.137, 0.9414, -1.221, 0.9655, 0.4822, 0.5799, 0.54, 0.5994, 0.5448, 0.6623, 0.4707, 0.6511, 0.2183, 0.93, 0.2368, 0.9208, 0.2596, 0.8899, 0.2345, 0.9609, -0.7736, 1.869, -0.7576, 1.886, -0.7693, 1.913, -0.7868, 1.894, -0.9467, 1.161, -0.9033, 1.107, -0.9124, 1.195, -0.9281, 1.223, 0.2202, 0.8341, 0.2485, 0.8116, 0.2368, 0.9208, 0.2183, 0.93, 0.2485, 0.8116, 0.282, 0.8459, 0.2596, 0.8899, 0.2368, 0.9208, 2.663, 1.859, 2.676, 1.882, 2.663, 1.97, 2.654, 1.901, -0.6983, 2.696, -0.74, 2.589, -0.7323, 2.5, -0.6983, 2.532, 0.4707, 0.6511, 0.4605, 0.7781, 0.3205, 0.7695, 0.2929, 0.7344, -0.58, 1.632, -0.5266, 1.65, -0.652, 1.71, -0.7051, 1.709, -1.109, 1.113, -1.059, 0.9353, -0.9704, 1.029, -1.027, 1.056, -0.6961, 1.613, -0.58, 1.632, -0.7051, 1.709, -0.7453, 1.703, -0.74, 2.589, -0.7868, 2.593, -0.7593, 2.51, -0.7323, 2.5, 2.654, 1.786, 2.69, 1.806, 2.676, 1.882, 2.663, 1.859, 0.2929, 0.7344, 0.3205, 0.7695, 0.282, 0.8459, 0.2485, 0.8116, -0.7051, 1.709, -0.652, 1.71, -0.6988, 1.779, -0.7325, 1.793, -1.027, 1.056, -0.9704, 1.029, -0.9033, 1.107, -0.9467, 1.161, -0.7453, 1.703, -0.7051, 1.709, -0.7325, 1.793, -0.7726, 1.78, 2.69, 1.806, 2.717, 1.798, 2.712, 1.898, 2.676, 1.882, -0.5754, 2.037, -0.4387, 2.0, -0.4607, 2.077, -0.5141, 2.088, 1.654, 0.8218, 1.742, 0.817, 1.75, 0.9068, 1.697, 0.9076, 1.742, 0.817, 1.792, 0.8244, 1.787, 0.9108, 1.75, 0.9068, -1.199, 1.1, -1.109, 1.113, -1.144, 1.16, -1.15, 1.141, -1.194, 1.145, 2.824, 1.874, 2.784, 1.874, 2.813, 1.792, 2.824, 1.786, -1.178, 2.637, -1.178, 2.676, -1.178, 2.727, -1.178, 2.764, -1.226, 2.723, -1.225, 2.67, 0.712, 0.9809, 0.7534, 0.9733, 0.7303, 1.17, 0.708, 1.174, 2.484, 1.078, 2.484, 1.109, 2.469, 1.107, 2.471, 1.09, 0.4733, 0.9946, 0.5234, 0.9908, 0.4753, 1.215, 0.459, 1.213, -1.502, 2.352, -1.44, 2.357, -1.42, 2.557, -1.444, 2.565, -0.4904, 2.222, -0.4387, 2.219, -0.5117, 2.428, -0.5283, 2.419, 2.553, 1.344, 2.584, 1.34, 2.59, 1.54, 2.577, 1.545, -0.434, 1.75, -0.4566, 1.754, -0.4566, 1.713, -0.433, 1.717, 0.5276, 0.998, 0.5734, 1.004, 0.5593, 1.212, 0.537, 1.211, 2.349, 2.346, 2.437, 2.344, 2.396, 2.553, 2.357, 2.542, 2.52, -0.8035, 2.579, -0.799, 2.564, -0.6019, 2.536, -0.5942, -0.4311, 1.543, -0.4458, 1.538, -0.4566, 1.527, -0.4496, 1.524, -0.393, 1.411, -0.3218, 1.432, -0.4311, 1.543, -0.4496, 1.524, 1.766, 1.112, 1.805, 1.082, 1.903, 1.127, 1.894, 1.141, 1.805, 1.082, 1.82, 1.049, 1.901, 1.113, 1.903, 1.127, 2.52, -0.9571, 2.581, -0.9418, 2.579, -0.799, 2.52, -0.8035, 2.346, 2.203, 2.437, 2.19, 2.437, 2.344, 2.349, 2.346, 0.518, 0.8493, 0.5651, 0.8553, 0.5734, 1.004, 0.5276, 0.998, 0.708, 0.8402, 0.7505, 0.8324, 0.7534, 0.9733, 0.712, 0.9809, 2.557, 1.214, 2.59, 1.209, 2.584, 1.34, 2.553, 1.344, -0.5141, 2.088, -0.4607, 2.077, -0.4387, 2.219, -0.4904, 2.222, -1.483, 2.205, -1.42, 2.225, -1.44, 2.357, -1.502, 2.352, 0.4674, 0.859, 0.518, 0.8493, 0.5234, 0.9908, 0.4733, 0.9946, 1.75, 0.9068, 1.787, 0.9108, 1.82, 1.049, 1.805, 1.082, 1.697, 0.9076, 1.75, 0.9068, 1.805, 1.082, 1.766, 1.112, -0.4566, 1.282, -0.386, 1.226, -0.3218, 1.432, -0.393, 1.411, 2.761, -1.386, 2.793, -1.391, 2.793, -1.247, 2.76, -1.244, 1.0, 0.5, 1.0, 1.0, 0.9167, 1.0, 0.9167, 0.5, 0.9167, 0.5, 0.9167, 1.0, 0.8333, 1.0, 0.8333, 0.5, 0.8333, 0.5, 0.8333, 1.0, 0.75, 1.0, 0.75, 0.5, 0.75, 0.5, 0.75, 1.0, 0.6667, 1.0, 0.6667, 0.5, 0.6667, 0.5, 0.6667, 1.0, 0.5833, 1.0, 0.5833, 0.5, 0.5833, 0.5, 0.5833, 1.0, 0.5, 1.0, 0.5, 0.5, 0.5, 0.5, 0.5, 1.0, 0.4167, 1.0, 0.4167, 0.5, 0.4167, 0.5, 0.4167, 1.0, 0.3333, 1.0, 0.3333, 0.5, 0.3333, 0.5, 0.3333, 1.0, 0.25, 1.0, 0.25, 0.5, 0.25, 0.5, 0.25, 1.0, 0.1667, 1.0, 0.1667, 0.5, 0.37, 0.4578, 0.25, 0.49, 0.13, 0.4578, 0.04215, 0.37, 0.01, 0.25, 0.04215, 0.13, 0.13, 0.04215, 0.25, 0.01, 0.37, 0.04215, 0.4578, 0.13, 0.49, 0.25, 0.4578, 0.37, 0.1667, 0.5, 0.1667, 1.0, 0.08333, 1.0, 0.08333, 0.5, 0.08333, 0.5, 0.08333, 1.0, 7.451e-08, 1.0, 7.451e-08, 0.5, 0.75, 0.49, 0.87, 0.4578, 0.9578, 0.37, 0.99, 0.25, 0.9578, 0.13, 0.87, 0.04215, 0.75, 0.01, 0.63, 0.04215, 0.5422, 0.13, 0.51, 0.25, 0.5422, 0.37, 0.63, 0.4578, 1.0, 0.5, 1.0, 1.0, 0.9167, 1.0, 0.9167, 0.5, 0.9167, 0.5, 0.9167, 1.0, 0.8333, 1.0, 0.8333, 0.5, 0.8333, 0.5, 0.8333, 1.0, 0.75, 1.0, 0.75, 0.5, 0.75, 0.5, 0.75, 1.0, 0.6667, 1.0, 0.6667, 0.5, 0.6667, 0.5, 0.6667, 1.0, 0.5833, 1.0, 0.5833, 0.5, 0.5833, 0.5, 0.5833, 1.0, 0.5, 1.0, 0.5, 0.5, 0.5, 0.5, 0.5, 1.0, 0.4167, 1.0, 0.4167, 0.5, 0.4167, 0.5, 0.4167, 1.0, 0.3333, 1.0, 0.3333, 0.5, 0.3333, 0.5, 0.3333, 1.0, 0.25, 1.0, 0.25, 0.5, 0.25, 0.5, 0.25, 1.0, 0.1667, 1.0, 0.1667, 0.5, 0.37, 0.4578, 0.25, 0.49, 0.13, 0.4578, 0.04215, 0.37, 0.01, 0.25, 0.04215, 0.13, 0.13, 0.04215, 0.25, 0.01, 0.37, 0.04215, 0.4578, 0.13, 0.49, 0.25, 0.4578, 0.37, 0.1667, 0.5, 0.1667, 1.0, 0.08333, 1.0, 0.08333, 0.5, 0.08333, 0.5, 0.08333, 1.0, 7.451e-08, 1.0, 7.451e-08, 0.5, 0.75, 0.49, 0.87, 0.4578, 0.9578, 0.37, 0.99, 0.25, 0.9578, 0.13, 0.87, 0.04215, 0.75, 0.01, 0.63, 0.04215, 0.5422, 0.13, 0.51, 0.25, 0.5422, 0.37, 0.63, 0.4578])
me_cube_004.materials.append(mat_material_001)
me_cube_004.materials.append(mat_material_003)
me_cube_004.update()
arm_armature = bpy.data.armatures.new('Armature')  # bones are not reproduced

# ---- objects
ob_cube_002 = bpy.data.objects.new('Cube.002', me_cube_001)
ob_cube = bpy.data.objects.new('Cube', me_cube_002)
ob_cube_001 = bpy.data.objects.new('Cube.001', me_cube_003)
ob_armature = bpy.data.objects.new('Armature', arm_armature)
ob_cube_003 = bpy.data.objects.new('Cube.003', me_cube_004)

# ---- transforms, parenting, visibility, modifiers, constraints
ob_cube_002.location = (14.91, 4.664, 1.657)
ob_cube_002.rotation_euler = (0.4084, -8.819e-17, 1.571)
ob_cube_002.scale = (0.5529, 0.5529, 0.5529)
ob_cube.location = (0.0, 0.0, 2.0)
ob_cube.scale = (0.1, 1.0, 2.0)
ob_cube_001.parent = ob_armature
ob_cube_001.matrix_parent_inverse = Matrix(((-0.695, 2.306e-07, -1.716, 5.034), (1.716, 3.422e-07, -0.695, 0.912), (2.306e-07, -1.852, -3.422e-07, -0.6667), (0.0, 0.0, 0.0, 1.0)))
ob_cube_001.location = (0.3634, -0.36, 2.77)
ob_cube_001.rotation_euler = (-4.523e-07, 2.007, -2.881e-07)
ob_cube_001.scale = (0.1, 1.0, 2.0)
_vg = ob_cube_001.vertex_groups.new(name='Bone')
for _i, _w in zip([0, 1, 2, 3, 4, 5, 6, 7], [0.9993, 1.0, 0.9948, 0.9895, 0.9942, 0.9997, 0.9993, 0.9845]): _vg.add([_i], _w, 'REPLACE')
_m = ob_cube_001.modifiers.new('Armature', 'ARMATURE')
_m.object = ob_armature
ob_armature.location = (0.06336, -0.36, 2.907)
ob_armature.rotation_euler = (-4.923e-07, 1.956, -3.318e-07)
ob_armature.scale = (0.54, 0.54, 0.54)
ob_armature.show_in_front = True
ob_cube_003.parent = ob_armature
ob_cube_003.matrix_parent_inverse = Matrix(((-0.695, 2.306e-07, -1.716, 5.034), (-2.306e-07, 1.852, 3.422e-07, 0.6667), (1.716, 3.422e-07, -0.695, 1.912), (0.0, -0.0, 0.0, 1.0)))
ob_cube_003.location = (1.501, -0.6733, 3.006)
ob_cube_003.rotation_euler = (-0.9637, -6.499e-08, 1.571)
ob_cube_003.scale = (0.5529, 0.5529, 0.5529)
_vg = ob_cube_003.vertex_groups.new(name='Bone')
_vg = ob_cube_003.vertex_groups.new(name='Bone.001')
_vg = ob_cube_003.vertex_groups.new(name='Bone.002')
_vg = ob_cube_003.vertex_groups.new(name='arm1')
for _i, _w in zip([0, 1, 2, 3, 4, 5, 6, 7, 8, 9, 97, 98, 99, 100], [0.9971, 0.9857, 0.9826, 0.9818, 0.9862, 0.9584, 0.8937, 0.4279, 0.8024, 0.5968, 0.9904, 0.9822, 0.985, 0.8205]): _vg.add([_i], _w, 'REPLACE')
_vg = ob_cube_003.vertex_groups.new(name='arm2')
for _i, _w in zip([5, 6, 7, 8, 9, 10, 11, 12, 13, 14, 20, 21, 22, 23, 100, 101, 102, 103, 104, 105, 106, 107, 108, 109, 112, 113, 114], [0.03315, 0.1061, 0.5703, 0.1972, 0.4031, 0.9629, 0.968, 0.9601, 0.4879, 0.7605, 0.03377, 0.03306, 0.08114, 0.01792, 0.1794, 0.9796, 0.965, 0.9613, 0.9803, 0.7803, 0.552, 0.5087, 0.4491, 0.2115, 0.05376, 0.04103, 0.09553]): _vg.add([_i], _w, 'REPLACE')
_vg = ob_cube_003.vertex_groups.new(name='arm3')
for _i, _w in zip([10, 11, 12, 13, 14, 15, 16, 17, 18, 19, 20, 21, 22, 23, 24, 25, 26, 27, 28, 29, 30, 31, 32, 33, 34, 40, 41, 42, 43, 44, 103, 105, 106, 107, 108, 109, 110, 111, 112, 113, 114, 115, 116, 117, 118, 119, 120, 121, 125, 126, 129, 130, 131, 134, 135, 142, 143, 144, 146, 158], [0.006228, 0.01403, 0.01384, 0.5119, 0.2383, 0.9757, 0.9672, 0.9668, 0.979, 0.9851, 0.9576, 0.957, 0.9182, 0.9642, 0.1697, 0.1809, 0.1604, 0.0941, 0.04779, 0.02881, 0.1136, 0.01451, 0.04564, 0.03572, 0.009758, 0.02902, 0.1087, 0.09356, 0.06301, 0.09234, 0.02433, 0.2178, 0.4468, 0.4908, 0.5507, 0.7878, 0.9863, 0.9745, 0.9454, 0.9531, 0.9041, 0.01528, 0.03098, 0.1907, 0.2867, 0.3206, 0.2578, 0.1663, 0.0341, 0.0482, 0.2002, 0.1444, 0.1728, 0.07566, 0.1168, 0.01793, 0.02031, 0.002606, 0.01376, 0.005959]): _vg.add([_i], _w, 'REPLACE')
_vg = ob_cube_003.vertex_groups.new(name='wrist')
for _i, _w in zip([24, 25, 26, 27, 28, 30, 31, 32, 33, 34, 38, 40, 41, 42, 43, 44, 115, 116, 117, 118, 119, 120, 121, 122, 123, 124, 125, 126, 129, 130, 131, 132, 133, 134, 135, 142, 143, 144, 146, 147, 156, 157, 158, 161, 172, 173, 174, 175, 184, 185, 186, 187], [0.1022, 0.1675, 0.2919, 0.5158, 0.05816, 0.04736, 0.01008, 0.05512, 0.06508, 0.05348, 0.02887, 0.1347, 0.1167, 0.07242, 0.02909, 0.1681, 0.9388, 0.9253, 0.6031, 0.4353, 0.3748, 0.4665, 0.6367, 0.05181, 0.04183, 0.09597, 0.1341, 0.1185, 0.3321, 0.3095, 0.3726, 0.9164, 0.9095, 0.5539, 0.5042, 0.06748, 0.0728, 0.05678, 0.1035, 0.02915, 0.01109, 0.03676, 0.07003, 0.02706, 0.01095, 0.01095, 0.01096, 0.01093, 0.009509, 0.01197, 0.0117, 0.01165]): _vg.add([_i], _w, 'REPLACE')
_vg = ob_cube_003.vertex_groups.new(name='midfing1')
for _i, _w in zip([64, 69, 71, 72, 85, 86, 87, 88, 90, 92, 93, 155, 160, 162, 163, 176, 177, 178, 179, 181, 183, 184], [0.9998, 0.976, 0.9399, 0.9453, 0.9253, 0.9158, 0.9783, 0.9128, 0.04851, 0.2974, 0.2508, 0.9995, 0.9666, 0.9367, 0.9495, 0.9496, 0.9441, 0.9681, 0.9021, 0.07666, 0.4103, 0.1534]): _vg.add([_i], _w, 'REPLACE')
_vg = ob_cube_003.vertex_groups.new(name='midfing2')
for _i, _w in zip([31, 32, 33, 34, 41, 42, 63, 64, 65, 66, 67, 68, 69, 70, 71, 72, 77, 78, 79, 80, 85, 86, 87, 88, 90, 91, 92, 93, 126, 156, 157, 158, 159, 161, 162, 163, 168, 169, 170, 171, 172, 173, 174, 175, 176, 177, 178, 179, 181, 183, 184, 185, 186, 187], [0.04761, 0.06756, 0.05137, 0.02402, 0.01154, 0.001853, 0.09515, 0.118, 0.08279, 0.05745, 0.01459, 0.0854, 0.1303, 0.02737, 0.04496, 0.1203, 0.9996, 0.9831, 0.9961, 0.9998, 0.964, 0.9947, 0.9646, 0.9639, 0.3803, 0.0009945, 0.1445, 0.5356, 0.004772, 0.02433, 0.06645, 0.04001, 0.03, 0.03168, 0.1162, 0.09428, 0.9996, 0.97, 0.989, 0.9973, 0.07874, 0.07878, 0.07873, 0.07882, 0.9548, 0.9819, 0.9688, 0.9917, 0.4184, 0.1595, 0.485, 0.077, 0.07703, 0.07651]): _vg.add([_i], _w, 'REPLACE')
_vg = ob_cube_003.vertex_groups.new(name='topfing1')
for _i, _w in zip([31, 33, 34, 35, 63, 65, 66, 67, 68, 69, 70, 71, 72, 73, 74, 75, 76, 79, 80, 81, 82, 83, 84, 85, 86, 88, 89, 90, 91, 92, 93, 94, 95, 96, 122, 123, 124, 125, 126, 127, 128, 129, 131, 133, 134, 135, 146, 147, 154, 155, 156, 157, 158, 159, 160, 161, 162, 163, 164, 165, 166, 167, 168, 169, 170, 171, 172, 173, 174, 175, 176, 177, 178, 179, 180, 181, 182, 183, 184, 185, 186, 187, 212, 216, 218, 220, 222, 224, 226, 228, 230, 232, 234], [0.0, 0.0, 0.0, 0.0, 0.999, 0.0, 0.0, 0.0, 0.9994, 0.874, 0.0, 0.0, 0.9725, 0.0, 0.0, 0.0, 0.0, 0.0, 0.0, 0.0, 0.0, 0.0, 0.0, 0.539, 0.0, 0.2903, 0.9433, 0.9441, 0.9805, 0.9995, 0.0, 0.0, 0.0, 0.0, 0.1759, 0.0618, 0.01949, 0.000416, 0.1111, 0.07767, 0.05487, 0.01495, 0.02961, 0.02824, 0.01177, 0.005299, 0.02164, 0.04892, 0.9998, 0.06565, 7.182e-05, 1.284e-07, 0.1683, 0.998, 0.9968, 0.2163, 3.054e-05, 0.9722, 0.02039, 0.0008726, 0.09062, 0.04857, 0.06509, 0.06551, 0.0007983, 0.00488, 0.05783, 0.0004564, 0.05385, 0.0001076, 0.5381, 4.34e-06, 0.03894, 0.3302, 0.9092, 0.9875, 0.9977, 0.9997, 4.92e-05, 0.004535, 0.1349, 0.02016, 0.0, 0.0, 0.0, 0.0, 0.0, 0.0, 0.0, 0.0, 0.0, 0.0, 0.0]): _vg.add([_i], _w, 'REPLACE')
_vg = ob_cube_003.vertex_groups.new(name='topfing2')
for _i, _w in zip([31, 32, 33, 34, 41, 42, 63, 64, 65, 66, 67, 68, 69, 70, 72, 73, 74, 75, 76, 85, 87, 88, 89, 90, 91, 92, 154, 157, 158, 159, 160, 161, 162, 163, 164, 165, 166, 167, 172, 173, 174, 175, 176, 179, 180, 181, 182, 183, 184, 185, 186, 187], [0.08832, 0.07275, 0.04671, 0.02041, 0.02208, 0.02473, 0.0005571, 0.08449, 0.06152, 0.04125, 0.0288, 0.002352, 1.381e-06, 0.0632, 0.0802, 1.0, 1.0, 0.9949, 0.9979, 0.2586, 0.01907, 0.0722, 0.9337, 0.9995, 0.953, 1.0, 5.183e-05, 0.005167, 0.01915, 0.002386, 0.0, 0.04151, 0.01932, 0.04534, 1.0, 1.0, 0.9809, 0.9765, 0.003239, 0.003258, 0.003235, 0.003279, 8.036e-07, 0.07527, 0.8864, 0.9998, 0.9425, 1.0, 0.004666, 0.002523, 0.002458, 0.002134]): _vg.add([_i], _w, 'REPLACE')
_vg = ob_cube_003.vertex_groups.new(name='midfing1.001')
for _i, _w in zip([15, 16, 17, 18, 19, 24, 25, 26, 27, 28, 29, 30, 31, 32, 33, 34, 35, 36, 37, 38, 40, 41, 42, 43, 44, 45, 46, 47, 48, 49, 50, 51, 52, 53, 54, 55, 56, 57, 58, 59, 60, 62, 63, 64, 65, 66, 67, 68, 69, 70, 71, 72, 73, 74, 75, 76, 77, 78, 79, 80, 81, 82, 83, 84, 85, 86, 87, 88, 89, 90, 91, 92, 93, 94, 95, 96, 110, 111, 115, 116, 117, 118, 119, 120, 121, 122, 123, 124, 125, 126, 127, 128, 129, 130, 131, 132, 133, 134, 135, 136, 137, 138, 139, 140, 141, 142, 143, 144, 145, 146, 147, 148, 149, 150, 151, 153, 154, 155, 156, 157, 158, 159, 160, 161, 162, 163, 164, 165, 166, 167, 168, 169, 170, 171, 172, 173, 174, 175, 176, 177, 178, 179, 180, 181, 182, 183, 184, 185, 186, 187, 212, 214, 216, 218, 220, 222, 224, 226, 228, 230, 232, 234], [0.0, 0.0, 0.0, 0.0, 0.0, 0.0001997, 0.007341, 0.000603, 0.0004447, 0.0, 0.0, 0.01747, 2.893e-09, 0.01201, 9.833e-05, 0.0005147, 0.03948, 0.01641, 0.0, 0.00828, 0.04602, 0.002281, 0.0006948, 0.04966, 5.82e-07, 0.0, 0.0, 0.0, 0.0, 0.0, 0.0, 0.0, 0.0, 0.0, 0.0, 0.0, 0.0, 0.0, 0.0, 0.0, 0.0, 0.0, 0.000434, 0.9872, 0.9998, 0.8538, 0.04678, 9.198e-06, 0.004454, 0.02817, 0.2494, 0.0007951, 0.0, 0.0, 0.0, 0.0, 0.00085, 2.638e-05, 0.0, 0.0, 0.0, 0.0, 0.0, 0.0, 0.0001058, 0.000312, 2.102e-05, 0.001732, 0.000353, 0.002622, 0.004102, 0.0, 0.9999, 0.9827, 0.9967, 0.916, 0.0, 0.0, 0.0, 0.0, 0.001028, 0.002575, 0.007363, 0.03086, 0.0, 3.801e-08, 0.03436, 0.0001522, 0.0005226, 0.0178, 0.007282, 0.0, 0.1095, 0.05213, 0.09708, 0.0007557, 0.0, 0.0, 5.513e-07, 0.0, 0.0, 0.0, 0.0, 0.0, 0.0, 0.0, 0.0, 0.0, 0.0, 0.0, 0.0, 0.0, 0.0, 0.0, 0.0, 0.0, 0.0, 0.9978, 1.0, 0.8686, 0.0248, 5.272e-06, 4.484e-05, 0.01486, 0.2677, 0.0003159, 5.148e-09, 0.0003241, 7.137e-06, 1.48e-05, 0.05683, 0.0001939, 0.0002417, 0.0005061, 0.03763, 0.01011, 0.0256, 9.024e-09, 9.334e-05, 0.01261, 3.038e-05, 5.648e-05, 0.0, 0.0, 0.0, 0.000562, 1.0, 0.9907, 0.9972, 0.8453, 1.729e-05, 2.578e-08, 1.736e-07, 6.713e-07, 0.09319, 0.008683, 0.004785, 0.005494, 0.01669, 1.587e-06, 0.0008209, 0.0]): _vg.add([_i], _w, 'REPLACE')
_vg = ob_cube_003.vertex_groups.new(name='midfing2.001')
for _i, _w in zip([32, 33, 34, 35, 63, 64, 65, 66, 67, 68, 69, 71, 72, 81, 82, 83, 84, 86, 93, 94, 95, 96, 172, 173, 174, 175, 177, 184, 185, 186], [0.03632, 0.0669, 0.06048, 0.002154, 0.01954, 0.08874, 0.157, 0.1539, 0.04647, 0.008343, 0.04823, 0.04316, 0.02414, 0.9994, 1.0, 0.9999, 1.0, 0.0476, 0.9566, 0.9972, 1.0, 0.9344, 0.7941, 0.9656, 0.9892, 0.9998, 0.09529, 0.8449, 0.9437, 1.0]): _vg.add([_i], _w, 'REPLACE')
_vg = ob_cube_003.vertex_groups.new(name='thumb1')
for _i, _w in zip([24, 25, 26, 27, 28, 29, 30, 31, 32, 33, 34, 35, 38, 39, 40, 41, 42, 43, 44, 51, 52, 53, 54, 55, 56, 58, 59, 61, 63, 64, 65, 66, 67, 68, 69, 72, 87, 115, 116, 117, 118, 121, 123, 130, 132, 133, 134, 135, 142, 143, 144, 145, 146, 149, 152, 178, 232], [0.00516, 8.646e-05, 0.07821, 0.001067, 0.8658, 0.9146, 0.1238, 0.1204, 0.1443, 0.1347, 0.1132, 0.07562, 0.8305, 0.9999, 0.2658, 0.1939, 5.933e-05, 0.006209, 0.001287, 0.9997, 0.9997, 0.9999, 0.9966, 0.1801, 0.0906, 0.07527, 0.01293, 0.4264, 0.05237, 0.04395, 0.04768, 0.02407, 0.02935, 0.02054, 0.05065, 0.006199, 0.0, 0.0, 0.0, 0.0, 0.0, 0.0, 0.0, 0.9361, 0.0, 0.0, 0.859, 0.0, 0.9928, 0.9899, 1.0, 0.9623, 0.08606, 0.02426, 0.474, 0.0, 0.0]): _vg.add([_i], _w, 'REPLACE')
_vg = ob_cube_003.vertex_groups.new(name='thumb2')
for _i, _w in zip([24, 28, 29, 30, 36, 37, 38, 39, 42, 43, 45, 46, 47, 48, 49, 50, 51, 52, 53, 54, 55, 56, 57, 58, 59, 60, 61, 62, 70, 117, 118, 119, 120, 121, 125, 126, 127, 128, 129, 130, 131, 133, 134, 135, 136, 137, 138, 139, 140, 141, 142, 143, 144, 145, 146, 147, 148, 149, 150, 151, 152, 153, 158, 161], [0.01679, 0.0, 0.0, 0.02995, 0.08622, 0.06785, 0.0, 0.0, 0.02616, 5.704e-05, 0.9859, 0.9958, 1.005, 0.9401, 0.9715, 0.981, 0.9486, 0.9677, 0.8991, 0.7442, 0.692, 0.6325, 0.9504, 0.9785, 0.9084, 0.896, 0.9881, 0.976, 0.01825, 0.03986, 0.08332, 0.009237, 3.238e-05, 0.1077, 0.01534, 0.05394, 0.06997, 0.07875, 0.05375, 0.08755, 0.09574, 0.0, 0.001144, 0.04054, 0.9758, 0.9857, 0.9925, 0.9778, 0.9835, 0.984, 0.7662, 0.7149, 0.6306, 0.9116, 0.753, 0.8524, 0.9446, 0.9708, 0.9563, 0.9627, 0.917, 0.9907, 0.02677, 0.03976]): _vg.add([_i], _w, 'REPLACE')
_vg = ob_cube_003.vertex_groups.new(name='hammerconnection')
for _i, _w in zip([24, 25, 26, 27, 30, 31, 32, 33, 34, 35, 36, 37, 38, 40, 41, 42, 43, 44, 48, 53, 54, 55, 56, 57, 59, 60, 63, 64, 65, 66, 67, 68, 69, 70, 71, 72, 85, 87, 88, 89, 90, 91, 117, 118, 119, 120, 121, 122, 124, 125, 126, 127, 128, 129, 130, 131, 134, 135, 142, 143, 144, 145, 146, 147, 148, 152, 156, 157, 158, 159, 161, 162, 163, 165, 167, 172, 173, 174, 175, 176, 177, 183, 184, 185, 186, 187, 212, 214, 216, 218, 220, 222, 224, 226, 228, 230, 232, 234], [0.1298, 0.1466, 0.1407, 0.08174, 0.07498, 0.5133, 0.2782, 0.2176, 0.211, 0.2146, 0.7406, 0.8909, 0.07284, 0.42, 0.2169, 0.2307, 0.1389, 0.247, 0.02922, 0.06727, 0.2352, 0.1237, 0.2148, 0.004225, 0.04578, 0.06648, 0.2922, 0.1336, 0.1191, 0.09711, 0.2033, 0.3189, 0.2078, 0.4284, 0.01964, 0.2139, 0.03342, 0.04074, 0.05611, 0.04686, 0.05777, 0.06344, 0.0288, 0.06234, 0.06944, 0.05241, 0.01394, 0.1003, 0.02971, 0.138, 0.2934, 0.7464, 0.8502, 0.1262, 0.1075, 0.1098, 0.02966, 0.05814, 0.09283, 0.141, 0.2541, 0.09306, 0.06198, 0.03595, 0.001722, 0.0338, 0.03823, 0.08839, 0.2596, 0.1834, 0.4153, 0.06687, 0.1371, 0.000287, 0.0005164, 0.06757, 0.06758, 0.06757, 0.06759, 0.004192, 0.0005121, 0.007786, 0.06771, 0.06769, 0.06746, 0.06718, 0.9989, 0.9874, 0.9608, 0.9938, 0.9395, 0.8705, 0.9984, 0.8595, 0.9883, 0.4615, 0.9994, 0.9993]): _vg.add([_i], _w, 'REPLACE')
_vg = ob_cube_003.vertex_groups.new(name='hammershaft')
for _i, _w in zip([67, 68, 70, 72, 221, 223, 225, 227, 229, 231, 233, 235], [0.04521, 0.005585, 0.1061, 0.00779, 0.05109, 0.08246, 0.1535, 0.2789, 0.1653, 0.05185, 0.03001, 0.00641]): _vg.add([_i], _w, 'REPLACE')
_vg = ob_cube_003.vertex_groups.new(name='Bone.017')
for _i, _w in zip([188, 189, 190, 191, 192, 193, 194, 195, 196, 197, 198, 199, 200, 201, 202, 203, 204, 205, 206, 207, 208, 209, 210, 211, 212, 213, 214, 215, 216, 217, 218, 219, 220, 221, 222, 223, 224, 225, 226, 227, 228, 229, 230, 231, 232, 233, 234, 235], [0.08616, 0.9763, 0.06742, 0.9706, 0.06694, 0.9652, 0.08092, 0.9607, 0.1137, 0.9586, 0.1258, 0.9597, 0.1771, 0.9632, 0.209, 0.9678, 0.2223, 0.973, 0.2171, 0.9783, 0.1932, 0.9815, 0.1499, 0.9807, 0.0293, 0.7602, 0.03167, 0.9531, 0.03186, 0.9539, 0.02986, 0.9558, 0.02568, 0.9056, 0.01943, 0.8566, 0.01122, 0.7396, 0.004583, 0.5316, 0.007159, 0.3584, 0.0137, 0.1857, 0.01986, 0.3767, 0.02522, 0.5681]): _vg.add([_i], _w, 'REPLACE')
_vg = ob_cube_003.vertex_groups.new(name='Bone.018')
for _i, _w in zip([188, 190, 191, 192, 193, 194, 195, 196, 197, 198, 199, 200, 201, 202, 203, 204, 205, 206, 208, 210, 213, 215, 217, 221, 223, 225, 227, 229, 231, 233, 235], [0.9138, 0.9326, 0.008772, 0.9331, 0.01966, 0.9191, 0.02859, 0.8863, 0.03273, 0.8742, 0.03061, 0.8229, 0.02363, 0.791, 0.01431, 0.7777, 0.003965, 0.7829, 0.8068, 0.8501, 0.2205, 0.03249, 0.01386, 0.03108, 0.05847, 0.1046, 0.1876, 0.4739, 0.7608, 0.5801, 0.4001]): _vg.add([_i], _w, 'REPLACE')
_m = ob_cube_003.modifiers.new('Armature', 'ARMATURE')
_m.object = ob_armature

# ---- collection membership
col_collection.objects.link(ob_cube_002)
col_collection.objects.link(ob_cube)
col_collection.objects.link(ob_cube_001)
col_collection.objects.link(ob_armature)
col_collection.objects.link(ob_cube_003)

# ---- scene / render settings (as saved in the file)
scene.frame_start = 0; scene.frame_end = 140; scene.frame_set(22)
scene.render.engine = 'BLENDER_EEVEE_NEXT'
bpy.context.view_layer.update()

# ---- added for rendering (the .blend has no active camera and no usable light): camera, sun
cam_auto = bpy.data.cameras.new('AutoCamera')
cam_auto.lens = 50.0
cam_auto.sensor_width = 36.0
cam_auto.clip_end = 1000.0
ob_auto_camera = bpy.data.objects.new('AutoCamera', cam_auto)
scene.collection.objects.link(ob_auto_camera)
ob_auto_camera.location = (23.9777, -17.4696, 14.9437)
ob_auto_camera.rotation_euler = (1.09748, -7.21219e-08, 0.694738)
scene.camera = ob_auto_camera
light_auto_sun = bpy.data.lights.new('AutoSun', 'SUN')
light_auto_sun.energy = 3.0
light_auto_sun.angle = 0.0523599
ob_auto_sun = bpy.data.objects.new('AutoSun', light_auto_sun)
scene.collection.objects.link(ob_auto_sun)
ob_auto_sun.rotation_euler = (0.872665, 0.174533, 0.523599)
bpy.context.view_layer.update()
